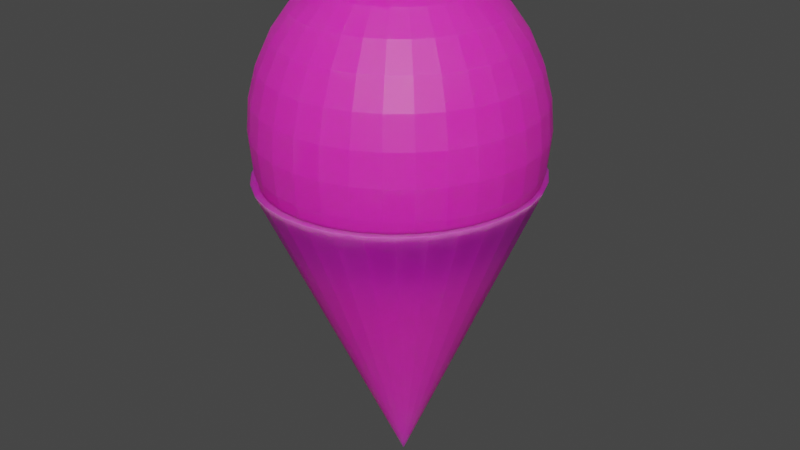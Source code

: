 # Source: GPS.blend  (saved by Blender 3.6.13; exported with 4.5.12 LTS)
import bpy
from mathutils import Matrix  # noqa: F401  (used for matrix-valued properties, if any)

bpy.ops.wm.read_factory_settings(use_empty=True)
scene = bpy.context.scene
scene.name = 'Scene'

# ---- collections
col_collection = bpy.data.collections.new('Collection'); scene.collection.children.link(col_collection)

# ---- images (referenced by path relative to the original .blend; pixels are not part of the script)
import os
ASSET_DIR = os.environ.get("B2B_ASSET_DIR", "")  # directory of the original .blend (textures are referenced by path, not embedded)
HERE = os.path.dirname(os.path.abspath(__file__))  # packed textures are extracted next to this script under _unpacked/

def load_image(name, relpath, width, height, colorspace="sRGB"):
    """Load a texture the original file referenced (path relative to the .blend, or extracted next to this script)."""
    p = next((c for c in (os.path.join(HERE, relpath), os.path.join(ASSET_DIR, relpath)) if relpath and os.path.exists(c)), "")
    if p:
        img = bpy.data.images.load(p, check_existing=True)
        img.name = name
    else:  # same state as the original file: an image datablock whose file is absent (Cycles renders it pink)
        img = bpy.data.images.new(name, width, height)
        img.source = "FILE"
        img.filepath = "//" + (relpath or name)
    img.colorspace_settings.name = colorspace
    return img
img_gps_png = load_image('GPS.png', 'GPS.png', 1024, 1024, 'sRGB')

# ---- materials (node trees are filled in below, after node groups)
mat_material_001 = bpy.data.materials.new('Material.001')
mat_material_001.use_transparent_shadow = False

# ---- material node trees
mat_material_001.use_nodes = True; mat_material_001.node_tree.nodes.clear()
_N = mat_material_001.node_tree.nodes; _L = mat_material_001.node_tree.links
n0 = _N.new('ShaderNodeOutputMaterial'); n0.name = 'Material Output'; n0.location = (300, 300)
n1 = _N.new('ShaderNodeBsdfPrincipled'); n1.name = 'Principled BSDF'; n1.location = (10, 300)
n1.distribution = 'GGX'
n1.subsurface_method = 'RANDOM_WALK_SKIN'
n1.inputs[3].default_value = 1.45
n1.inputs[8].default_value = 1.0
n1.inputs[10].default_value = 0.5
n1.inputs[27].default_value = (0.0, 0.0, 0.0, 1.0)
n1.inputs[28].default_value = 1.0
n2 = _N.new('ShaderNodeTexImage'); n2.name = 'Image Texture'; n2.location = (-335, 221)
n2.image = img_gps_png
n3 = _N.new('ShaderNodeMix'); n3.name = 'Mix'; n3.location = (-160, 180)
n3.data_type = 'RGBA'
n3.inputs[7].default_value = (0.8, 0.03471, 0.0, 1.0)
_L.new(n1.outputs[0], n0.inputs[0])
_L.new(n2.outputs[0], n3.inputs[6])
_L.new(n3.outputs[2], n1.inputs[0])
n0.is_active_output = True

# ---- world
world_world = bpy.data.worlds.new('World'); scene.world = world_world
world_world.use_nodes = True; world_world.node_tree.nodes.clear()
_N = world_world.node_tree.nodes; _L = world_world.node_tree.links
n0 = _N.new('ShaderNodeOutputWorld'); n0.name = 'World Output'; n0.location = (300, 300)
n1 = _N.new('ShaderNodeBackground'); n1.name = 'Background'; n1.location = (10, 300)
n1.inputs[0].default_value = (0.05088, 0.05088, 0.05088, 1.0)
_L.new(n1.outputs[0], n0.inputs[0])
n0.is_active_output = True
world_world.color = (0.05088, 0.05088, 0.05088)
world_world.use_sun_shadow = False
world_world.sun_shadow_jitter_overblur = 0.0

# ---- meshes
me_cone = bpy.data.meshes.new('Cone')
me_cone.from_pydata([(0.7794, 0.6248, -0.8627), (0.6426, 0.7652, -0.8671), (0.4811, 0.8762, -0.8719), (0.301, 0.9535, -0.8769), (0.1093, 0.9942, -0.8821), (-0.08665, 0.9967, -0.8871), (-0.2793, 0.9609, -0.8917), (-0.4613, 0.8882, -0.8959), (-0.6257, 0.7814, -0.8995), (-0.766, 0.6446, -0.9022), (-0.877, 0.483, -0.904), (-0.9543, 0.3029, -0.9049), (-0.9951, 0.1111, -0.9048), (-0.9976, -0.08492, -0.9036), (-0.9618, -0.2777, -0.9015), (-0.8892, -0.4597, -0.8986), (-0.7824, -0.6241, -0.8949), (-0.6457, -0.7645, -0.8905), (-0.4841, -0.8754, -0.8857), (-0.3041, -0.9528, -0.8807), (-0.1124, -0.9935, -0.8756), (0.08357, -0.996, -0.8706), (0.2763, -0.9602, -0.8659), (0.4583, -0.8875, -0.8617), (0.6226, -0.7807, -0.8582), (0.763, -0.6438, -0.8554), (0.8739, -0.4822, -0.8536), (0.9513, -0.3021, -0.8527), (0.992, -0.1104, -0.8528), (0.9945, 0.08566, -0.854), (0.9588, 0.2784, -0.8561), (0.8861, 0.4604, -0.859), (0.04934, -0.01184, -2.878), (1.299e-16, 0.5601, 0.2463), (1.299e-16, 0.836, -0.02958), (1.299e-16, 0.9853, -0.3901), (1.299e-16, 1.004, -0.5851), (1.299e-16, 0.9853, -0.7802), (1.299e-16, 0.836, -1.141), (0.03806, 0.1958, 0.3956), (0.07466, 0.3798, 0.3387), (0.1084, 0.5494, 0.2463), (0.1379, 0.698, 0.122), (0.1622, 0.82, -0.02958), (0.1802, 0.9106, -0.2025), (0.1913, 0.9664, -0.3901), (0.1951, 0.9853, -0.5851), (0.1913, 0.9664, -0.7802), (0.1802, 0.9106, -0.9678), (0.1622, 0.82, -1.141), (0.1379, 0.698, -1.292), (0.1084, 0.5494, -1.417), (0.07466, 0.3798, -1.509), (0.03806, 0.1958, -1.566), (0.07466, 0.1847, 0.3956), (0.1464, 0.358, 0.3387), (0.2126, 0.5178, 0.2463), (0.2706, 0.6578, 0.122), (0.3182, 0.7727, -0.02958), (0.3536, 0.858, -0.2025), (0.3753, 0.9106, -0.3901), (0.3827, 0.9284, -0.5851), (0.3753, 0.9106, -0.7802), (0.3536, 0.858, -0.9678), (0.3182, 0.7727, -1.141), (0.2706, 0.6578, -1.292), (0.2126, 0.5178, -1.417), (0.1464, 0.358, -1.509), (0.07466, 0.1847, -1.566), (0.1084, 0.1667, 0.3956), (0.2126, 0.3227, 0.3387), (0.3087, 0.4664, 0.2463), (0.3928, 0.5924, 0.122), (0.4619, 0.6958, -0.02958), (0.5133, 0.7727, -0.2025), (0.5449, 0.82, -0.3901), (0.5556, 0.836, -0.5851), (0.5449, 0.82, -0.7802), (0.5133, 0.7727, -0.9678), (0.4619, 0.6958, -1.141), (0.3928, 0.5924, -1.292), (0.3087, 0.4664, -1.417), (0.2126, 0.3227, -1.509), (0.1084, 0.1667, -1.566), (0.1379, 0.1424, 0.3956), (0.2706, 0.2751, 0.3387), (0.3928, 0.3973, 0.2463), (0.5, 0.5045, 0.122), (0.5879, 0.5924, -0.02958), (0.6533, 0.6578, -0.2025), (0.6935, 0.698, -0.3901), (0.7071, 0.7116, -0.5851), (0.6935, 0.698, -0.7802), (0.6533, 0.6578, -0.9678), (0.5879, 0.5924, -1.141), (0.5, 0.5045, -1.292), (0.3928, 0.3973, -1.417), (0.2706, 0.2751, -1.509), (0.1379, 0.1424, -1.566), (0.1622, 0.1129, 0.3956), (0.3182, 0.2171, 0.3387), (0.4619, 0.3132, 0.2463), (0.5879, 0.3973, 0.122), (0.6913, 0.4664, -0.02958), (0.7682, 0.5178, -0.2025), (0.8155, 0.5494, -0.3901), (0.8315, 0.5601, -0.5851), (0.8155, 0.5494, -0.7802), (0.7682, 0.5178, -0.9678), (0.6913, 0.4664, -1.141), (0.5879, 0.3973, -1.292), (0.4619, 0.3132, -1.417), (0.3182, 0.2171, -1.509), (0.1622, 0.1129, -1.566), (1.299e-16, 0.004495, 0.4149), (0.1802, 0.07915, 0.3956), (0.3536, 0.1509, 0.3387), (0.5133, 0.2171, 0.2463), (0.6533, 0.2751, 0.122), (0.7682, 0.3227, -0.02958), (0.8536, 0.358, -0.2025), (0.9061, 0.3798, -0.3901), (0.9239, 0.3872, -0.5851), (0.9061, 0.3798, -0.7802), (0.8536, 0.358, -0.9678), (0.7682, 0.3227, -1.141), (0.6533, 0.2751, -1.292), (0.5133, 0.2171, -1.417), (0.3536, 0.1509, -1.509), (0.1802, 0.07915, -1.566), (0.1913, 0.04256, 0.3956), (0.3753, 0.07915, 0.3387), (0.5449, 0.1129, 0.2463), (0.6935, 0.1424, 0.122), (0.8155, 0.1667, -0.02958), (0.9061, 0.1847, -0.2025), (0.9619, 0.1958, -0.3901), (0.9808, 0.1996, -0.5851), (0.9619, 0.1958, -0.7802), (0.9061, 0.1847, -0.9678), (0.8155, 0.1667, -1.141), (0.6935, 0.1424, -1.292), (0.5449, 0.1129, -1.417), (0.3753, 0.07915, -1.509), (0.1913, 0.04256, -1.566), (0.1951, 0.004495, 0.3956), (0.3827, 0.004495, 0.3387), (0.5556, 0.004495, 0.2463), (0.7071, 0.004495, 0.122), (0.8315, 0.004495, -0.02958), (0.9239, 0.004495, -0.2025), (0.9808, 0.004495, -0.3901), (1.0, 0.004495, -0.5851), (0.9808, 0.004495, -0.7802), (0.9239, 0.004495, -0.9678), (0.8315, 0.004495, -1.141), (0.7071, 0.004495, -1.292), (0.5556, 0.004495, -1.417), (0.3827, 0.004495, -1.509), (0.1951, 0.004495, -1.566), (0.1913, -0.03357, 0.3956), (0.3753, -0.07016, 0.3387), (0.5449, -0.1039, 0.2463), (0.6935, -0.1335, 0.122), (0.8155, -0.1577, -0.02958), (0.9061, -0.1757, -0.2025), (0.9619, -0.1868, -0.3901), (0.9808, -0.1906, -0.5851), (0.9619, -0.1868, -0.7802), (0.9061, -0.1757, -0.9678), (0.8155, -0.1577, -1.141), (0.6935, -0.1335, -1.292), (0.5449, -0.1039, -1.417), (0.3753, -0.07016, -1.509), (0.1913, -0.03357, -1.566), (0.1802, -0.07016, 0.3956), (0.3536, -0.142, 0.3387), (0.5133, -0.2081, 0.2463), (0.6533, -0.2661, 0.122), (0.7682, -0.3137, -0.02958), (0.8536, -0.3491, -0.2025), (0.9061, -0.3708, -0.3901), (0.9239, -0.3782, -0.5851), (0.9061, -0.3708, -0.7802), (0.8536, -0.3491, -0.9678), (0.7682, -0.3137, -1.141), (0.6533, -0.2661, -1.292), (0.5133, -0.2081, -1.417), (0.3536, -0.142, -1.509), (0.1802, -0.07016, -1.566), (0.1622, -0.1039, 0.3956), (0.3182, -0.2081, 0.3387), (0.4619, -0.3042, 0.2463), (0.5879, -0.3884, 0.122), (0.6913, -0.4574, -0.02958), (0.7682, -0.5088, -0.2025), (0.8155, -0.5404, -0.3901), (0.8315, -0.5511, -0.5851), (0.8155, -0.5404, -0.7802), (0.7682, -0.5088, -0.9678), (0.6913, -0.4574, -1.141), (0.5879, -0.3884, -1.292), (0.4619, -0.3042, -1.417), (0.3182, -0.2081, -1.509), (0.1622, -0.1039, -1.566), (0.1379, -0.1335, 0.3956), (0.2706, -0.2661, 0.3387), (0.3928, -0.3884, 0.2463), (0.5, -0.4955, 0.122), (0.5879, -0.5834, -0.02958), (0.6533, -0.6488, -0.2025), (0.6935, -0.689, -0.3901), (0.7071, -0.7026, -0.5851), (0.6935, -0.689, -0.7802), (0.6533, -0.6488, -0.9678), (0.5879, -0.5834, -1.141), (0.5, -0.4955, -1.292), (0.3928, -0.3884, -1.417), (0.2706, -0.2661, -1.509), (0.1379, -0.1335, -1.566), (0.1084, -0.1577, 0.3956), (0.2126, -0.3137, 0.3387), (0.3087, -0.4574, 0.2463), (0.3928, -0.5834, 0.122), (0.4619, -0.6868, -0.02958), (0.5133, -0.7637, -0.2025), (0.5449, -0.811, -0.3901), (0.5556, -0.827, -0.5851), (0.5449, -0.811, -0.7802), (0.5133, -0.7637, -0.9678), (0.4619, -0.6868, -1.141), (0.3928, -0.5834, -1.292), (0.3087, -0.4574, -1.417), (0.2126, -0.3137, -1.509), (0.1084, -0.1577, -1.566), (0.07466, -0.1757, 0.3956), (0.1464, -0.3491, 0.3387), (0.2126, -0.5088, 0.2463), (0.2706, -0.6488, 0.122), (0.3182, -0.7637, -0.02958), (0.3536, -0.8491, -0.2025), (0.3753, -0.9016, -0.3901), (0.3827, -0.9194, -0.5851), (0.3753, -0.9016, -0.7802), (0.3536, -0.8491, -0.9678), (0.3182, -0.7637, -1.141), (0.2706, -0.6488, -1.292), (0.2126, -0.5088, -1.417), (0.1464, -0.3491, -1.509), (0.07466, -0.1757, -1.566), (0.03806, -0.1868, 0.3956), (0.07466, -0.3708, 0.3387), (0.1084, -0.5404, 0.2463), (0.1379, -0.689, 0.122), (0.1622, -0.811, -0.02958), (0.1802, -0.9016, -0.2025), (0.1913, -0.9574, -0.3901), (0.1951, -0.9763, -0.5851), (0.1913, -0.9574, -0.7802), (0.1802, -0.9016, -0.9678), (0.1622, -0.811, -1.141), (0.1379, -0.689, -1.292), (0.1084, -0.5404, -1.417), (0.07466, -0.3708, -1.509), (0.03806, -0.1868, -1.566), (-7.451e-09, -0.1906, 0.3956), (-5.215e-08, -0.3782, 0.3387), (-9.686e-08, -0.5511, 0.2463), (-1.49e-08, -0.7026, 0.122), (-1.043e-07, -0.827, -0.02958), (2.98e-08, -0.9194, -0.2025), (-1.341e-07, -0.9763, -0.3901), (-3.278e-07, -0.9955, -0.5851), (-1.341e-07, -0.9763, -0.7802), (2.98e-08, -0.9194, -0.9678), (-1.043e-07, -0.827, -1.141), (-1.49e-08, -0.7026, -1.292), (-9.686e-08, -0.5511, -1.417), (-5.215e-08, -0.3782, -1.509), (-7.451e-09, -0.1906, -1.566), (-0.03806, -0.1868, 0.3956), (-0.07466, -0.3708, 0.3387), (-0.1084, -0.5404, 0.2463), (-0.1379, -0.689, 0.122), (-0.1622, -0.811, -0.02958), (-0.1802, -0.9016, -0.2025), (-0.1913, -0.9574, -0.3901), (-0.1951, -0.9763, -0.5851), (-0.1913, -0.9574, -0.7802), (-0.1802, -0.9016, -0.9678), (-0.1622, -0.811, -1.141), (-0.1379, -0.689, -1.292), (-0.1084, -0.5404, -1.417), (-0.07466, -0.3708, -1.509), (-0.03806, -0.1868, -1.566), (-0.07466, -0.1757, 0.3956), (-0.1464, -0.3491, 0.3387), (-0.2126, -0.5088, 0.2463), (-0.2706, -0.6488, 0.122), (-0.3182, -0.7637, -0.02958), (-0.3536, -0.8491, -0.2025), (-0.3753, -0.9016, -0.3901), (-0.3827, -0.9194, -0.5851), (-0.3753, -0.9016, -0.7802), (-0.3536, -0.8491, -0.9678), (-0.3182, -0.7637, -1.141), (-0.2706, -0.6488, -1.292), (-0.2126, -0.5088, -1.417), (-0.1464, -0.3491, -1.509), (-0.07466, -0.1757, -1.566), (-0.1084, -0.1577, 0.3956), (-0.2126, -0.3137, 0.3387), (-0.3087, -0.4574, 0.2463), (-0.3928, -0.5834, 0.122), (-0.4619, -0.6868, -0.02958), (-0.5133, -0.7637, -0.2025), (-0.5449, -0.811, -0.3901), (-0.5556, -0.827, -0.5851), (-0.5449, -0.811, -0.7802), (-0.5133, -0.7637, -0.9678), (-0.4619, -0.6868, -1.141), (-0.3928, -0.5834, -1.292), (-0.3087, -0.4574, -1.417), (-0.2126, -0.3137, -1.509), (-0.1084, -0.1577, -1.566), (-0.1379, -0.1335, 0.3956), (-0.2706, -0.2661, 0.3387), (-0.3928, -0.3884, 0.2463), (-0.5, -0.4955, 0.122), (-0.5879, -0.5834, -0.02958), (-0.6533, -0.6488, -0.2025), (-0.6935, -0.689, -0.3901), (-0.7071, -0.7026, -0.5851), (-0.6935, -0.689, -0.7802), (-0.6533, -0.6488, -0.9678), (-0.5879, -0.5834, -1.141), (-0.5, -0.4955, -1.292), (-0.3928, -0.3884, -1.417), (-0.2706, -0.2661, -1.509), (-0.1379, -0.1335, -1.566), (1.299e-16, 0.004495, -1.585), (-0.1622, -0.1039, 0.3956), (-0.3182, -0.2081, 0.3387), (-0.4619, -0.3042, 0.2463), (-0.5879, -0.3884, 0.122), (-0.6913, -0.4574, -0.02958), (-0.7682, -0.5088, -0.2025), (-0.8155, -0.5404, -0.3901), (-0.8315, -0.5511, -0.5851), (-0.8155, -0.5404, -0.7802), (-0.7682, -0.5088, -0.9678), (-0.6913, -0.4574, -1.141), (-0.5879, -0.3884, -1.292), (-0.4619, -0.3042, -1.417), (-0.3182, -0.2081, -1.509), (-0.1622, -0.1039, -1.566), (-0.1802, -0.07016, 0.3956), (-0.3536, -0.142, 0.3387), (-0.5133, -0.2081, 0.2463), (-0.6533, -0.2661, 0.122), (-0.7682, -0.3137, -0.02958), (-0.8536, -0.3491, -0.2025), (-0.9061, -0.3708, -0.3901), (-0.9239, -0.3782, -0.5851), (-0.9061, -0.3708, -0.7802), (-0.8536, -0.3491, -0.9678), (-0.7682, -0.3137, -1.141), (-0.6533, -0.2661, -1.292), (-0.5133, -0.2081, -1.417), (-0.3536, -0.142, -1.509), (-0.1802, -0.07016, -1.566), (-0.1913, -0.03357, 0.3956), (-0.3753, -0.07016, 0.3387), (-0.5449, -0.1039, 0.2463), (-0.6935, -0.1335, 0.122), (-0.8155, -0.1577, -0.02958), (-0.9061, -0.1757, -0.2025), (-0.9619, -0.1868, -0.3901), (-0.9808, -0.1906, -0.5851), (-0.9619, -0.1868, -0.7802), (-0.9061, -0.1757, -0.9678), (-0.8155, -0.1577, -1.141), (-0.6935, -0.1335, -1.292), (-0.5449, -0.1039, -1.417), (-0.3753, -0.07016, -1.509), (-0.1913, -0.03357, -1.566), (-0.1951, 0.004495, 0.3956), (-0.3827, 0.004495, 0.3387), (-0.5556, 0.004495, 0.2463), (-0.7071, 0.004495, 0.122), (-0.8315, 0.004495, -0.02958), (-0.9239, 0.004495, -0.2025), (-0.9808, 0.004495, -0.3901), (-1.0, 0.004496, -0.5851), (-0.9808, 0.004495, -0.7802), (-0.9239, 0.004495, -0.9678), (-0.8315, 0.004495, -1.141), (-0.7071, 0.004495, -1.292), (-0.5556, 0.004495, -1.417), (-0.3827, 0.004495, -1.509), (-0.1951, 0.004495, -1.566), (-0.1913, 0.04256, 0.3956), (-0.3753, 0.07915, 0.3387), (-0.5449, 0.1129, 0.2463), (-0.6935, 0.1424, 0.122), (-0.8155, 0.1667, -0.02958), (-0.9061, 0.1847, -0.2025), (-0.9619, 0.1958, -0.3901), (-0.9808, 0.1996, -0.5851), (-0.9619, 0.1958, -0.7802), (-0.9061, 0.1847, -0.9678), (-0.8155, 0.1667, -1.141), (-0.6935, 0.1424, -1.292), (-0.5449, 0.1129, -1.417), (-0.3753, 0.07915, -1.509), (-0.1913, 0.04256, -1.566), (-0.1802, 0.07915, 0.3956), (-0.3536, 0.1509, 0.3387), (-0.5133, 0.2171, 0.2463), (-0.6533, 0.2751, 0.122), (-0.7682, 0.3227, -0.02958), (-0.8536, 0.358, -0.2025), (-0.9061, 0.3798, -0.3901), (-0.9239, 0.3872, -0.5851), (-0.9061, 0.3798, -0.7802), (-0.8536, 0.358, -0.9678), (-0.7682, 0.3227, -1.141), (-0.6533, 0.2751, -1.292), (-0.5133, 0.2171, -1.417), (-0.3536, 0.1509, -1.509), (-0.1802, 0.07915, -1.566), (-0.1622, 0.1129, 0.3956), (-0.3182, 0.2171, 0.3387), (-0.4619, 0.3132, 0.2463), (-0.5879, 0.3973, 0.122), (-0.6913, 0.4664, -0.02958), (-0.7682, 0.5178, -0.2025), (-0.8155, 0.5494, -0.3901), (-0.8315, 0.5601, -0.5851), (-0.8155, 0.5494, -0.7802), (-0.7682, 0.5178, -0.9678), (-0.6913, 0.4664, -1.141), (-0.5879, 0.3973, -1.292), (-0.4619, 0.3132, -1.417), (-0.3182, 0.2171, -1.509), (-0.1622, 0.1129, -1.566), (-0.1379, 0.1424, 0.3956), (-0.2706, 0.2751, 0.3387), (-0.3928, 0.3973, 0.2463), (-0.5, 0.5045, 0.122), (-0.5879, 0.5924, -0.02958), (-0.6533, 0.6578, -0.2025), (-0.6935, 0.698, -0.3901), (-0.7071, 0.7116, -0.5851), (-0.6935, 0.698, -0.7802), (-0.6533, 0.6578, -0.9678), (-0.5879, 0.5924, -1.141), (-0.5, 0.5045, -1.292), (-0.3928, 0.3973, -1.417), (-0.2706, 0.2751, -1.509), (-0.1379, 0.1424, -1.566), (-0.1084, 0.1667, 0.3956), (-0.2126, 0.3227, 0.3387), (-0.3087, 0.4664, 0.2463), (-0.3928, 0.5924, 0.122), (-0.4619, 0.6958, -0.02958), (-0.5133, 0.7727, -0.2025), (-0.5449, 0.82, -0.3901), (-0.5556, 0.836, -0.5851), (-0.5449, 0.82, -0.7802), (-0.5133, 0.7727, -0.9678), (-0.4619, 0.6958, -1.141), (-0.3928, 0.5924, -1.292), (-0.3087, 0.4664, -1.417), (-0.2126, 0.3227, -1.509), (-0.1084, 0.1667, -1.566), (-0.07466, 0.1847, 0.3956), (-0.1464, 0.358, 0.3387), (-0.2126, 0.5178, 0.2463), (-0.2706, 0.6578, 0.122), (-0.3182, 0.7727, -0.02958), (-0.3536, 0.858, -0.2025), (-0.3753, 0.9106, -0.3901), (-0.3827, 0.9284, -0.5851), (-0.3753, 0.9106, -0.7802), (-0.3536, 0.858, -0.9678), (-0.3182, 0.7727, -1.141), (-0.2706, 0.6578, -1.292), (-0.2126, 0.5178, -1.417), (-0.1464, 0.358, -1.509), (-0.07466, 0.1847, -1.566), (-0.03806, 0.1958, 0.3956), (-0.07466, 0.3798, 0.3387), (-0.1084, 0.5494, 0.2463), (-0.1379, 0.698, 0.122), (-0.1622, 0.82, -0.02958), (-0.1802, 0.9106, -0.2025), (-0.1913, 0.9664, -0.3901), (-0.1951, 0.9853, -0.5851), (-0.1913, 0.9664, -0.7802), (-0.1802, 0.9106, -0.9678), (-0.1622, 0.82, -1.141), (-0.1379, 0.698, -1.292), (-0.1084, 0.5494, -1.417), (-0.07466, 0.3798, -1.509), (-0.03806, 0.1958, -1.566), (1.49e-08, 0.1996, 0.3956), (6.706e-08, 0.3872, 0.3387), (8.941e-08, 0.7116, 0.122), (5.96e-08, 0.9284, -0.2025), (5.96e-08, 0.9284, -0.9678), (8.941e-08, 0.7116, -1.292), (2.161e-07, 0.5601, -1.417), (6.706e-08, 0.3872, -1.509), (1.49e-08, 0.1996, -1.566)], [], [(0, 32, 1), (1, 32, 2), (2, 32, 3), (3, 32, 4), (4, 32, 5), (5, 32, 6), (6, 32, 7), (7, 32, 8), (8, 32, 9), (9, 32, 10), (10, 32, 11), (11, 32, 12), (12, 32, 13), (13, 32, 14), (14, 32, 15), (15, 32, 16), (16, 32, 17), (17, 32, 18), (18, 32, 19), (19, 32, 20), (20, 32, 21), (21, 32, 22), (22, 32, 23), (23, 32, 24), (24, 32, 25), (25, 32, 26), (26, 32, 27), (27, 32, 28), (28, 32, 29), (29, 32, 30), (0, 1, 2, 3, 4, 5, 6, 7, 8, 9, 10, 11, 12, 13, 14, 15, 16, 17, 18, 19, 20, 21, 22, 23, 24, 25, 26, 27, 28, 29, 30, 31), (30, 32, 31), (31, 32, 0), (510, 37, 47, 48), (33, 507, 40, 41), (38, 510, 48, 49), (508, 33, 41, 42), (511, 38, 49, 50), (34, 508, 42, 43), (512, 511, 50, 51), (509, 34, 43, 44), (513, 512, 51, 52), (35, 509, 44, 45), (514, 513, 52, 53), (36, 35, 45, 46), (506, 114, 39), (340, 514, 53), (37, 36, 46, 47), (507, 506, 39, 40), (47, 46, 61, 62), (40, 39, 54, 55), (48, 47, 62, 63), (41, 40, 55, 56), (49, 48, 63, 64), (42, 41, 56, 57), (50, 49, 64, 65), (43, 42, 57, 58), (51, 50, 65, 66), (44, 43, 58, 59), (52, 51, 66, 67), (45, 44, 59, 60), (53, 52, 67, 68), (46, 45, 60, 61), (39, 114, 54), (340, 53, 68), (66, 65, 80, 81), (59, 58, 73, 74), (67, 66, 81, 82), (60, 59, 74, 75), (68, 67, 82, 83), (61, 60, 75, 76), (54, 114, 69), (340, 68, 83), (62, 61, 76, 77), (55, 54, 69, 70), (63, 62, 77, 78), (56, 55, 70, 71), (64, 63, 78, 79), (57, 56, 71, 72), (65, 64, 79, 80), (58, 57, 72, 73), (70, 69, 84, 85), (78, 77, 92, 93), (71, 70, 85, 86), (79, 78, 93, 94), (72, 71, 86, 87), (80, 79, 94, 95), (73, 72, 87, 88), (81, 80, 95, 96), (74, 73, 88, 89), (82, 81, 96, 97), (75, 74, 89, 90), (83, 82, 97, 98), (76, 75, 90, 91), (69, 114, 84), (340, 83, 98), (77, 76, 91, 92), (89, 88, 103, 104), (97, 96, 111, 112), (90, 89, 104, 105), (98, 97, 112, 113), (91, 90, 105, 106), (84, 114, 99), (340, 98, 113), (92, 91, 106, 107), (85, 84, 99, 100), (93, 92, 107, 108), (86, 85, 100, 101), (94, 93, 108, 109), (87, 86, 101, 102), (95, 94, 109, 110), (88, 87, 102, 103), (96, 95, 110, 111), (108, 107, 123, 124), (101, 100, 116, 117), (109, 108, 124, 125), (102, 101, 117, 118), (110, 109, 125, 126), (103, 102, 118, 119), (111, 110, 126, 127), (104, 103, 119, 120), (112, 111, 127, 128), (105, 104, 120, 121), (113, 112, 128, 129), (106, 105, 121, 122), (99, 114, 115), (340, 113, 129), (107, 106, 122, 123), (100, 99, 115, 116), (128, 127, 142, 143), (121, 120, 135, 136), (129, 128, 143, 144), (122, 121, 136, 137), (115, 114, 130), (340, 129, 144), (123, 122, 137, 138), (116, 115, 130, 131), (124, 123, 138, 139), (117, 116, 131, 132), (125, 124, 139, 140), (118, 117, 132, 133), (126, 125, 140, 141), (119, 118, 133, 134), (127, 126, 141, 142), (120, 119, 134, 135), (140, 139, 154, 155), (133, 132, 147, 148), (141, 140, 155, 156), (134, 133, 148, 149), (142, 141, 156, 157), (135, 134, 149, 150), (143, 142, 157, 158), (136, 135, 150, 151), (144, 143, 158, 159), (137, 136, 151, 152), (130, 114, 145), (340, 144, 159), (138, 137, 152, 153), (131, 130, 145, 146), (139, 138, 153, 154), (132, 131, 146, 147), (159, 158, 173, 174), (152, 151, 166, 167), (145, 114, 160), (340, 159, 174), (153, 152, 167, 168), (146, 145, 160, 161), (154, 153, 168, 169), (147, 146, 161, 162), (155, 154, 169, 170), (148, 147, 162, 163), (156, 155, 170, 171), (149, 148, 163, 164), (157, 156, 171, 172), (150, 149, 164, 165), (158, 157, 172, 173), (151, 150, 165, 166), (163, 162, 177, 178), (171, 170, 185, 186), (164, 163, 178, 179), (172, 171, 186, 187), (165, 164, 179, 180), (173, 172, 187, 188), (166, 165, 180, 181), (174, 173, 188, 189), (167, 166, 181, 182), (160, 114, 175), (340, 174, 189), (168, 167, 182, 183), (161, 160, 175, 176), (169, 168, 183, 184), (162, 161, 176, 177), (170, 169, 184, 185), (182, 181, 196, 197), (175, 114, 190), (340, 189, 204), (183, 182, 197, 198), (176, 175, 190, 191), (184, 183, 198, 199), (177, 176, 191, 192), (185, 184, 199, 200), (178, 177, 192, 193), (186, 185, 200, 201), (179, 178, 193, 194), (187, 186, 201, 202), (180, 179, 194, 195), (188, 187, 202, 203), (181, 180, 195, 196), (189, 188, 203, 204), (201, 200, 215, 216), (194, 193, 208, 209), (202, 201, 216, 217), (195, 194, 209, 210), (203, 202, 217, 218), (196, 195, 210, 211), (204, 203, 218, 219), (197, 196, 211, 212), (190, 114, 205), (340, 204, 219), (198, 197, 212, 213), (191, 190, 205, 206), (199, 198, 213, 214), (192, 191, 206, 207), (200, 199, 214, 215), (193, 192, 207, 208), (205, 114, 220), (340, 219, 234), (213, 212, 227, 228), (206, 205, 220, 221), (214, 213, 228, 229), (207, 206, 221, 222), (215, 214, 229, 230), (208, 207, 222, 223), (216, 215, 230, 231), (209, 208, 223, 224), (217, 216, 231, 232), (210, 209, 224, 225), (218, 217, 232, 233), (211, 210, 225, 226), (219, 218, 233, 234), (212, 211, 226, 227), (224, 223, 238, 239), (232, 231, 246, 247), (225, 224, 239, 240), (233, 232, 247, 248), (226, 225, 240, 241), (234, 233, 248, 249), (227, 226, 241, 242), (220, 114, 235), (340, 234, 249), (228, 227, 242, 243), (221, 220, 235, 236), (229, 228, 243, 244), (222, 221, 236, 237), (230, 229, 244, 245), (223, 222, 237, 238), (231, 230, 245, 246), (243, 242, 257, 258), (236, 235, 250, 251), (244, 243, 258, 259), (237, 236, 251, 252), (245, 244, 259, 260), (238, 237, 252, 253), (246, 245, 260, 261), (239, 238, 253, 254), (247, 246, 261, 262), (240, 239, 254, 255), (248, 247, 262, 263), (241, 240, 255, 256), (249, 248, 263, 264), (242, 241, 256, 257), (235, 114, 250), (340, 249, 264), (262, 261, 276, 277), (255, 254, 269, 270), (263, 262, 277, 278), (256, 255, 270, 271), (264, 263, 278, 279), (257, 256, 271, 272), (250, 114, 265), (340, 264, 279), (258, 257, 272, 273), (251, 250, 265, 266), (259, 258, 273, 274), (252, 251, 266, 267), (260, 259, 274, 275), (253, 252, 267, 268), (261, 260, 275, 276), (254, 253, 268, 269), (274, 273, 288, 289), (267, 266, 281, 282), (275, 274, 289, 290), (268, 267, 282, 283), (276, 275, 290, 291), (269, 268, 283, 284), (277, 276, 291, 292), (270, 269, 284, 285), (278, 277, 292, 293), (271, 270, 285, 286), (279, 278, 293, 294), (272, 271, 286, 287), (265, 114, 280), (340, 279, 294), (273, 272, 287, 288), (266, 265, 280, 281), (293, 292, 307, 308), (286, 285, 300, 301), (294, 293, 308, 309), (287, 286, 301, 302), (280, 114, 295), (340, 294, 309), (288, 287, 302, 303), (281, 280, 295, 296), (289, 288, 303, 304), (282, 281, 296, 297), (290, 289, 304, 305), (283, 282, 297, 298), (291, 290, 305, 306), (284, 283, 298, 299), (292, 291, 306, 307), (285, 284, 299, 300), (297, 296, 311, 312), (305, 304, 319, 320), (298, 297, 312, 313), (306, 305, 320, 321), (299, 298, 313, 314), (307, 306, 321, 322), (300, 299, 314, 315), (308, 307, 322, 323), (301, 300, 315, 316), (309, 308, 323, 324), (302, 301, 316, 317), (295, 114, 310), (340, 309, 324), (303, 302, 317, 318), (296, 295, 310, 311), (304, 303, 318, 319), (316, 315, 330, 331), (324, 323, 338, 339), (317, 316, 331, 332), (310, 114, 325), (340, 324, 339), (318, 317, 332, 333), (311, 310, 325, 326), (319, 318, 333, 334), (312, 311, 326, 327), (320, 319, 334, 335), (313, 312, 327, 328), (321, 320, 335, 336), (314, 313, 328, 329), (322, 321, 336, 337), (315, 314, 329, 330), (323, 322, 337, 338), (335, 334, 350, 351), (328, 327, 343, 344), (336, 335, 351, 352), (329, 328, 344, 345), (337, 336, 352, 353), (330, 329, 345, 346), (338, 337, 353, 354), (331, 330, 346, 347), (339, 338, 354, 355), (332, 331, 347, 348), (325, 114, 341), (340, 339, 355), (333, 332, 348, 349), (326, 325, 341, 342), (334, 333, 349, 350), (327, 326, 342, 343), (355, 354, 369, 370), (348, 347, 362, 363), (341, 114, 356), (340, 355, 370), (349, 348, 363, 364), (342, 341, 356, 357), (350, 349, 364, 365), (343, 342, 357, 358), (351, 350, 365, 366), (344, 343, 358, 359), (352, 351, 366, 367), (345, 344, 359, 360), (353, 352, 367, 368), (346, 345, 360, 361), (354, 353, 368, 369), (347, 346, 361, 362), (359, 358, 373, 374), (367, 366, 381, 382), (360, 359, 374, 375), (368, 367, 382, 383), (361, 360, 375, 376), (369, 368, 383, 384), (362, 361, 376, 377), (370, 369, 384, 385), (363, 362, 377, 378), (356, 114, 371), (340, 370, 385), (364, 363, 378, 379), (357, 356, 371, 372), (365, 364, 379, 380), (358, 357, 372, 373), (366, 365, 380, 381), (378, 377, 392, 393), (371, 114, 386), (340, 385, 400), (379, 378, 393, 394), (372, 371, 386, 387), (380, 379, 394, 395), (373, 372, 387, 388), (381, 380, 395, 396), (374, 373, 388, 389), (382, 381, 396, 397), (375, 374, 389, 390), (383, 382, 397, 398), (376, 375, 390, 391), (384, 383, 398, 399), (377, 376, 391, 392), (385, 384, 399, 400), (397, 396, 411, 412), (390, 389, 404, 405), (398, 397, 412, 413), (391, 390, 405, 406), (399, 398, 413, 414), (392, 391, 406, 407), (400, 399, 414, 415), (393, 392, 407, 408), (386, 114, 401), (340, 400, 415), (394, 393, 408, 409), (387, 386, 401, 402), (395, 394, 409, 410), (388, 387, 402, 403), (396, 395, 410, 411), (389, 388, 403, 404), (340, 415, 430), (409, 408, 423, 424), (402, 401, 416, 417), (410, 409, 424, 425), (403, 402, 417, 418), (411, 410, 425, 426), (404, 403, 418, 419), (412, 411, 426, 427), (405, 404, 419, 420), (413, 412, 427, 428), (406, 405, 420, 421), (414, 413, 428, 429), (407, 406, 421, 422), (415, 414, 429, 430), (408, 407, 422, 423), (401, 114, 416), (428, 427, 442, 443), (421, 420, 435, 436), (429, 428, 443, 444), (422, 421, 436, 437), (430, 429, 444, 445), (423, 422, 437, 438), (416, 114, 431), (340, 430, 445), (424, 423, 438, 439), (417, 416, 431, 432), (425, 424, 439, 440), (418, 417, 432, 433), (426, 425, 440, 441), (419, 418, 433, 434), (427, 426, 441, 442), (420, 419, 434, 435), (432, 431, 446, 447), (440, 439, 454, 455), (433, 432, 447, 448), (441, 440, 455, 456), (434, 433, 448, 449), (442, 441, 456, 457), (435, 434, 449, 450), (443, 442, 457, 458), (436, 435, 450, 451), (444, 443, 458, 459), (437, 436, 451, 452), (445, 444, 459, 460), (438, 437, 452, 453), (431, 114, 446), (340, 445, 460), (439, 438, 453, 454), (451, 450, 465, 466), (459, 458, 473, 474), (452, 451, 466, 467), (460, 459, 474, 475), (453, 452, 467, 468), (446, 114, 461), (340, 460, 475), (454, 453, 468, 469), (447, 446, 461, 462), (455, 454, 469, 470), (448, 447, 462, 463), (456, 455, 470, 471), (449, 448, 463, 464), (457, 456, 471, 472), (450, 449, 464, 465), (458, 457, 472, 473), (470, 469, 484, 485), (463, 462, 477, 478), (471, 470, 485, 486), (464, 463, 478, 479), (472, 471, 486, 487), (465, 464, 479, 480), (473, 472, 487, 488), (466, 465, 480, 481), (474, 473, 488, 489), (467, 466, 481, 482), (475, 474, 489, 490), (468, 467, 482, 483), (461, 114, 476), (340, 475, 490), (469, 468, 483, 484), (462, 461, 476, 477), (489, 488, 503, 504), (482, 481, 496, 497), (490, 489, 504, 505), (483, 482, 497, 498), (476, 114, 491), (340, 490, 505), (484, 483, 498, 499), (477, 476, 491, 492), (485, 484, 499, 500), (478, 477, 492, 493), (486, 485, 500, 501), (479, 478, 493, 494), (487, 486, 501, 502), (480, 479, 494, 495), (488, 487, 502, 503), (481, 480, 495, 496), (493, 492, 507, 33), (501, 500, 510, 38), (494, 493, 33, 508), (502, 501, 38, 511), (495, 494, 508, 34), (503, 502, 511, 512), (496, 495, 34, 509), (504, 503, 512, 513), (497, 496, 509, 35), (505, 504, 513, 514), (498, 497, 35, 36), (491, 114, 506), (340, 505, 514), (499, 498, 36, 37), (492, 491, 506, 507), (500, 499, 37, 510)])
_uv = me_cone.uv_layers.new(name='UVMap')
_uv.uv.foreach_set('vector', [0.1719, 0.004358, 0.1932, 0.3182, 0.1477, 0.01041, 0.1477, 0.01041, 0.1932, 0.3182, 0.1218, 0.01792, 0.1218, 0.01792, 0.1932, 0.3182, 0.09503, 0.02661, 0.09503, 0.02661, 0.1932, 0.3182, 0.06848, 0.03613, 0.06848, 0.03613, 0.1932, 0.3182, 0.04315, 0.04613, 0.04315, 0.04613, 0.1932, 0.3182, 0.02003, 0.05621, 0.02003, 0.05621, 0.1932, 0.3182, 9.421e-09, 0.066, 0.5802, 0.06544, 0.3867, 0.3164, 0.5604, 0.05625, 0.5604, 0.05625, 0.3867, 0.3164, 0.5374, 0.04664, 0.5374, 0.04664, 0.3867, 0.3164, 0.5122, 0.03696, 0.5122, 0.03696, 0.3867, 0.3164, 0.4857, 0.0276, 0.4857, 0.0276, 0.3867, 0.3164, 0.4589, 0.01891, 0.4589, 0.01891, 0.3867, 0.3164, 0.4328, 0.01122, 0.4328, 0.01122, 0.3867, 0.3164, 0.4084, 0.004837, 0.4084, 0.004837, 0.3867, 0.3164, 0.3867, 1.38e-08, 0.3867, 0.06531, 0.1932, 0.3177, 0.367, 0.05577, 0.367, 0.05577, 0.1932, 0.3177, 0.3441, 0.04589, 0.3441, 0.04589, 0.1932, 0.3177, 0.3189, 0.03606, 0.3189, 0.03606, 0.1932, 0.3177, 0.2924, 0.02666, 0.2924, 0.02666, 0.1932, 0.3177, 0.2656, 0.01804, 0.2656, 0.01804, 0.1932, 0.3177, 0.2394, 0.01055, 0.2394, 0.01055, 0.1932, 0.3177, 0.215, 0.004453, 0.215, 0.004453, 0.1932, 0.3177, 0.1932, 1.334e-08, 0.6848, 0.3179, 0.581, 0.6029, 0.6631, 0.3185, 0.6631, 0.3185, 0.581, 0.6029, 0.6383, 0.319, 0.6383, 0.319, 0.581, 0.6029, 0.6113, 0.3192, 0.6113, 0.3192, 0.581, 0.6029, 0.5832, 0.3193, 0.5832, 0.3193, 0.581, 0.6029, 0.555, 0.3191, 0.555, 0.3191, 0.581, 0.6029, 0.5278, 0.3188, 0.5278, 0.3188, 0.581, 0.6029, 0.5027, 0.3183, 0.4285, 0.573, 0.405, 0.5888, 0.3788, 0.5996, 0.3511, 0.6051, 0.3228, 0.6051, 0.295, 0.5996, 0.2689, 0.5888, 0.2453, 0.573, 0.2253, 0.553, 0.2096, 0.5295, 0.1988, 0.5033, 0.1932, 0.4756, 0.1932, 0.4473, 0.1988, 0.4195, 0.2096, 0.3933, 0.2253, 0.3698, 0.2453, 0.3498, 0.2689, 0.3341, 0.295, 0.3232, 0.3228, 0.3177, 0.3511, 0.3177, 0.3788, 0.3232, 0.405, 0.3341, 0.4285, 0.3498, 0.4485, 0.3698, 0.4642, 0.3933, 0.475, 0.4195, 0.4806, 0.4473, 0.4806, 0.4756, 0.475, 0.5033, 0.4642, 0.5295, 0.4485, 0.553, 0.5027, 0.3183, 0.581, 0.6029, 0.4806, 0.3177, 0.1932, -9.01e-09, 0.1932, 0.3182, 0.1719, 0.004358, 0.8495, 0.1515, 0.8471, 0.1236, 0.8743, 0.1227, 0.8752, 0.1507, 0.6718, 0.1917, 0.679, 0.1678, 0.6897, 0.1699, 0.6872, 0.1947, 0.8534, 0.1782, 0.8495, 0.1515, 0.8752, 0.1507, 0.8765, 0.1774, 0.6654, 0.2126, 0.6718, 0.1917, 0.6872, 0.1947, 0.6851, 0.2165, 0.8587, 0.2024, 0.8534, 0.1782, 0.8765, 0.1774, 0.8783, 0.2018, 0.8534, 0.01961, 0.8587, 0.0006208, 0.8783, 1.06e-05, 0.8765, 0.01889, 0.7114, 0.7335, 0.6904, 0.7392, 0.6865, 0.7196, 0.7083, 0.7181, 0.8495, 0.04232, 0.8534, 0.01961, 0.8765, 0.01889, 0.8752, 0.04152, 0.7353, 0.7267, 0.7114, 0.7335, 0.7083, 0.7181, 0.7332, 0.7161, 0.8471, 0.06788, 0.8495, 0.04232, 0.8752, 0.04152, 0.8743, 0.06703, 0.7612, 0.7192, 0.7353, 0.7267, 0.7332, 0.7161, 0.7601, 0.7138, 0.8463, 0.09531, 0.8471, 0.06788, 0.8743, 0.06703, 0.874, 0.09445, 0.6869, 0.1419, 0.6951, 0.1149, 0.6923, 0.1429, 0.7881, 0.7111, 0.7612, 0.7192, 0.7601, 0.7138, 0.8471, 0.1236, 0.8463, 0.09531, 0.874, 0.09445, 0.8743, 0.1227, 0.679, 0.1678, 0.6869, 0.1419, 0.6923, 0.1429, 0.6897, 0.1699, 0.8743, 0.1227, 0.874, 0.09445, 0.9023, 0.09443, 0.9021, 0.1227, 0.6897, 0.1699, 0.6923, 0.1429, 0.6978, 0.1429, 0.7005, 0.1699, 0.8752, 0.1507, 0.8743, 0.1227, 0.9021, 0.1227, 0.9013, 0.1507, 0.6872, 0.1947, 0.6897, 0.1699, 0.7005, 0.1699, 0.7029, 0.1947, 0.8765, 0.1774, 0.8752, 0.1507, 0.9013, 0.1507, 0.9, 0.1774, 0.6851, 0.2165, 0.6872, 0.1947, 0.7029, 0.1947, 0.7051, 0.2165, 0.8783, 0.2018, 0.8765, 0.1774, 0.9, 0.1774, 0.8983, 0.2018, 0.8765, 0.01889, 0.8783, 1.06e-05, 0.8983, 4.304e-09, 0.9, 0.01888, 0.7083, 0.7181, 0.6865, 0.7196, 0.6865, 0.6996, 0.7083, 0.7024, 0.8752, 0.04152, 0.8765, 0.01889, 0.9, 0.01888, 0.9013, 0.04151, 0.7332, 0.7161, 0.7083, 0.7181, 0.7083, 0.7024, 0.7332, 0.7053, 0.8743, 0.06703, 0.8752, 0.04152, 0.9013, 0.04151, 0.9021, 0.06702, 0.7601, 0.7138, 0.7332, 0.7161, 0.7332, 0.7053, 0.7601, 0.7082, 0.874, 0.09445, 0.8743, 0.06703, 0.9021, 0.06702, 0.9023, 0.09443, 0.6923, 0.1429, 0.6951, 0.1149, 0.6978, 0.1429, 0.7881, 0.7111, 0.7601, 0.7138, 0.7601, 0.7082, 0.7083, 0.7024, 0.6865, 0.6996, 0.6904, 0.6799, 0.7114, 0.6869, 0.9013, 0.04151, 0.9, 0.01888, 0.9231, 0.01957, 0.927, 0.04228, 0.7332, 0.7053, 0.7083, 0.7024, 0.7114, 0.6869, 0.7353, 0.6947, 0.9021, 0.06702, 0.9013, 0.04151, 0.927, 0.04228, 0.9293, 0.06784, 0.7601, 0.7082, 0.7332, 0.7053, 0.7353, 0.6947, 0.7612, 0.7028, 0.9023, 0.09443, 0.9021, 0.06702, 0.9293, 0.06784, 0.9301, 0.09527, 0.6978, 0.1429, 0.6951, 0.1149, 0.7033, 0.1419, 0.7881, 0.7111, 0.7601, 0.7082, 0.7612, 0.7028, 0.9021, 0.1227, 0.9023, 0.09443, 0.9301, 0.09527, 0.9293, 0.1235, 0.7005, 0.1699, 0.6978, 0.1429, 0.7033, 0.1419, 0.7111, 0.1678, 0.9013, 0.1507, 0.9021, 0.1227, 0.9293, 0.1235, 0.927, 0.1515, 0.7029, 0.1947, 0.7005, 0.1699, 0.7111, 0.1678, 0.7184, 0.1917, 0.9, 0.1774, 0.9013, 0.1507, 0.927, 0.1515, 0.9231, 0.1781, 0.7051, 0.2165, 0.7029, 0.1947, 0.7184, 0.1917, 0.7247, 0.2126, 0.8983, 0.2018, 0.9, 0.1774, 0.9231, 0.1781, 0.918, 0.2024, 0.9, 0.01888, 0.8983, 4.304e-09, 0.918, 0.0005894, 0.9231, 0.01957, 0.7111, 0.1678, 0.7033, 0.1419, 0.7084, 0.1397, 0.7211, 0.1636, 0.927, 0.1515, 0.9293, 0.1235, 0.955, 0.1251, 0.9512, 0.153, 0.7184, 0.1917, 0.7111, 0.1678, 0.7211, 0.1636, 0.7329, 0.1857, 0.9231, 0.1781, 0.927, 0.1515, 0.9512, 0.153, 0.9449, 0.1795, 0.7247, 0.2126, 0.7184, 0.1917, 0.7329, 0.1857, 0.7432, 0.205, 0.918, 0.2024, 0.9231, 0.1781, 0.9449, 0.1795, 0.9365, 0.2036, 0.7299, 0.2298, 0.7247, 0.2126, 0.7432, 0.205, 0.7517, 0.2208, 0.7114, 0.6869, 0.6904, 0.6799, 0.6981, 0.6615, 0.7174, 0.6724, 0.927, 0.04228, 0.9231, 0.01957, 0.9449, 0.02094, 0.9512, 0.0438, 0.7353, 0.6947, 0.7114, 0.6869, 0.7174, 0.6724, 0.7394, 0.6847, 0.9293, 0.06784, 0.927, 0.04228, 0.9512, 0.0438, 0.955, 0.06945, 0.7612, 0.7028, 0.7353, 0.6947, 0.7394, 0.6847, 0.7633, 0.6977, 0.9301, 0.09527, 0.9293, 0.06784, 0.955, 0.06945, 0.9563, 0.09692, 0.7033, 0.1419, 0.6951, 0.1149, 0.7084, 0.1397, 0.7881, 0.7111, 0.7612, 0.7028, 0.7633, 0.6977, 0.9293, 0.1235, 0.9301, 0.09527, 0.9563, 0.09692, 0.955, 0.1251, 0.9512, 0.0438, 0.9449, 0.02094, 0.9645, 0.02294, 0.973, 0.04602, 0.7394, 0.6847, 0.7174, 0.6724, 0.7261, 0.6593, 0.7454, 0.6757, 0.955, 0.06945, 0.9512, 0.0438, 0.973, 0.04602, 0.9782, 0.07181, 0.7633, 0.6977, 0.7394, 0.6847, 0.7454, 0.6757, 0.7664, 0.6931, 0.9563, 0.09692, 0.955, 0.06945, 0.9782, 0.07181, 0.9799, 0.09932, 0.7084, 0.1397, 0.6951, 0.1149, 0.7129, 0.1367, 0.7881, 0.7111, 0.7633, 0.6977, 0.7664, 0.6931, 0.955, 0.1251, 0.9563, 0.09692, 0.9799, 0.09932, 0.9782, 0.1275, 0.7211, 0.1636, 0.7084, 0.1397, 0.7129, 0.1367, 0.7301, 0.1576, 0.9512, 0.153, 0.955, 0.1251, 0.9782, 0.1275, 0.973, 0.1552, 0.7329, 0.1857, 0.7211, 0.1636, 0.7301, 0.1576, 0.746, 0.1769, 0.9449, 0.1795, 0.9512, 0.153, 0.973, 0.1552, 0.9645, 0.1815, 0.7432, 0.205, 0.7329, 0.1857, 0.746, 0.1769, 0.7599, 0.1938, 0.9365, 0.2036, 0.9449, 0.1795, 0.9645, 0.1815, 0.9532, 0.2053, 0.7517, 0.2208, 0.7432, 0.205, 0.7599, 0.1938, 0.7712, 0.2077, 0.7174, 0.6724, 0.6981, 0.6615, 0.7092, 0.6448, 0.7261, 0.6593, 0.973, 0.1552, 0.9782, 0.1275, 0.9979, 0.1305, 0.9915, 0.1581, 0.746, 0.1769, 0.7301, 0.1576, 0.7378, 0.15, 0.7571, 0.1658, 0.9645, 0.1815, 0.973, 0.1552, 0.9915, 0.1581, 0.9812, 0.184, 0.7599, 0.1938, 0.746, 0.1769, 0.7571, 0.1658, 0.774, 0.1797, 0.7092, 0.6448, 0.6953, 0.6326, 0.712, 0.616, 0.7234, 0.6307, 0.7712, 0.2077, 0.7599, 0.1938, 0.774, 0.1797, 0.7879, 0.1911, 0.7261, 0.6593, 0.7092, 0.6448, 0.7234, 0.6307, 0.7373, 0.6482, 0.8429, 0.3262, 0.8683, 0.3365, 0.8673, 0.3532, 0.8418, 0.3447, 0.7454, 0.6757, 0.7261, 0.6593, 0.7373, 0.6482, 0.7531, 0.668, 0.8155, 0.3198, 0.8429, 0.3262, 0.8418, 0.3447, 0.8144, 0.3395, 0.7664, 0.6931, 0.7454, 0.6757, 0.7531, 0.668, 0.7703, 0.6892, 0.7873, 0.3177, 0.8155, 0.3198, 0.8144, 0.3395, 0.7861, 0.3377, 0.7129, 0.1367, 0.6951, 0.1149, 0.7169, 0.1328, 0.7881, 0.7111, 0.7664, 0.6931, 0.7703, 0.6892, 0.9782, 0.1275, 0.9799, 0.09932, 1.0, 0.1024, 0.9979, 0.1305, 0.7301, 0.1576, 0.7129, 0.1367, 0.7169, 0.1328, 0.7378, 0.15, 0.7531, 0.668, 0.7373, 0.6482, 0.7503, 0.6395, 0.7621, 0.662, 0.8144, 0.3395, 0.8418, 0.3447, 0.8409, 0.3664, 0.8134, 0.3625, 0.7703, 0.6892, 0.7531, 0.668, 0.7621, 0.662, 0.7749, 0.6862, 0.7861, 0.3377, 0.8144, 0.3395, 0.8134, 0.3625, 0.7852, 0.3612, 0.7169, 0.1328, 0.6951, 0.1149, 0.7199, 0.1282, 0.7881, 0.7111, 0.7703, 0.6892, 0.7749, 0.6862, 0.7581, 0.3395, 0.7861, 0.3377, 0.7852, 0.3612, 0.7572, 0.3625, 0.7378, 0.15, 0.7169, 0.1328, 0.7199, 0.1282, 0.7438, 0.141, 0.7315, 0.3447, 0.7581, 0.3395, 0.7572, 0.3625, 0.7306, 0.3664, 0.7571, 0.1658, 0.7378, 0.15, 0.7438, 0.141, 0.7658, 0.1527, 0.7072, 0.3532, 0.7315, 0.3447, 0.7306, 0.3664, 0.7064, 0.3727, 0.774, 0.1797, 0.7571, 0.1658, 0.7658, 0.1527, 0.7851, 0.163, 0.7234, 0.6307, 0.712, 0.616, 0.7315, 0.6029, 0.74, 0.6196, 0.8673, 0.3532, 0.89, 0.3646, 0.8893, 0.3812, 0.8665, 0.3727, 0.7373, 0.6482, 0.7234, 0.6307, 0.74, 0.6196, 0.7503, 0.6395, 0.8418, 0.3447, 0.8673, 0.3532, 0.8665, 0.3727, 0.8409, 0.3664, 0.7064, 0.3727, 0.7306, 0.3664, 0.73, 0.3906, 0.7058, 0.3944, 0.7851, 0.163, 0.7658, 0.1527, 0.7718, 0.1382, 0.7928, 0.1445, 0.6855, 0.3812, 0.7064, 0.3727, 0.7058, 0.3944, 0.685, 0.3997, 0.8665, 0.3727, 0.8893, 0.3812, 0.8889, 0.3997, 0.866, 0.3944, 0.7503, 0.6395, 0.74, 0.6196, 0.7585, 0.6119, 0.7649, 0.6335, 0.8409, 0.3664, 0.8665, 0.3727, 0.866, 0.3944, 0.8403, 0.3906, 0.7621, 0.662, 0.7503, 0.6395, 0.7649, 0.6335, 0.7721, 0.6578, 0.8134, 0.3625, 0.8409, 0.3664, 0.8403, 0.3906, 0.8128, 0.3882, 0.7749, 0.6862, 0.7621, 0.662, 0.7721, 0.6578, 0.78, 0.6841, 0.7852, 0.3612, 0.8134, 0.3625, 0.8128, 0.3882, 0.7845, 0.3874, 0.7199, 0.1282, 0.6951, 0.1149, 0.722, 0.1231, 0.7881, 0.7111, 0.7749, 0.6862, 0.78, 0.6841, 0.7572, 0.3625, 0.7852, 0.3612, 0.7845, 0.3874, 0.7565, 0.3882, 0.7438, 0.141, 0.7199, 0.1282, 0.722, 0.1231, 0.748, 0.1309, 0.7306, 0.3664, 0.7572, 0.3625, 0.7565, 0.3882, 0.73, 0.3906, 0.7658, 0.1527, 0.7438, 0.141, 0.748, 0.1309, 0.7718, 0.1382, 0.78, 0.6841, 0.7721, 0.6578, 0.7827, 0.6557, 0.7854, 0.683, 0.7845, 0.3874, 0.8128, 0.3882, 0.8124, 0.4154, 0.7842, 0.4151, 0.722, 0.1231, 0.6951, 0.1149, 0.7231, 0.1177, 0.7881, 0.7111, 0.78, 0.6841, 0.7854, 0.683, 0.7565, 0.3882, 0.7845, 0.3874, 0.7842, 0.4151, 0.7562, 0.4154, 0.748, 0.1309, 0.722, 0.1231, 0.7231, 0.1177, 0.7501, 0.1203, 0.73, 0.3906, 0.7565, 0.3882, 0.7562, 0.4154, 0.7297, 0.4162, 0.7718, 0.1382, 0.748, 0.1309, 0.7501, 0.1203, 0.7749, 0.1228, 0.7058, 0.3944, 0.73, 0.3906, 0.7297, 0.4162, 0.7055, 0.4175, 0.7928, 0.1445, 0.7718, 0.1382, 0.7749, 0.1228, 0.7967, 0.1249, 0.685, 0.3997, 0.7058, 0.3944, 0.7055, 0.4175, 0.6848, 0.4193, 0.866, 0.3944, 0.8889, 0.3997, 0.8886, 0.4193, 0.8657, 0.4175, 0.7649, 0.6335, 0.7585, 0.6119, 0.7781, 0.608, 0.7803, 0.6304, 0.8403, 0.3906, 0.866, 0.3944, 0.8657, 0.4175, 0.84, 0.4162, 0.7721, 0.6578, 0.7649, 0.6335, 0.7803, 0.6304, 0.7827, 0.6557, 0.8128, 0.3882, 0.8403, 0.3906, 0.84, 0.4162, 0.8124, 0.4154, 0.7967, 0.1249, 0.7749, 0.1228, 0.7749, 0.107, 0.7967, 0.1049, 0.6848, 0.4193, 0.7055, 0.4175, 0.7055, 0.4411, 0.6848, 0.4393, 0.8657, 0.4175, 0.8886, 0.4193, 0.8886, 0.4393, 0.8657, 0.4411, 0.7803, 0.6304, 0.7781, 0.608, 0.7982, 0.608, 0.796, 0.6304, 0.84, 0.4162, 0.8657, 0.4175, 0.8657, 0.4411, 0.84, 0.4424, 0.7827, 0.6557, 0.7803, 0.6304, 0.796, 0.6304, 0.7936, 0.6557, 0.8124, 0.4154, 0.84, 0.4162, 0.84, 0.4424, 0.8124, 0.4432, 0.7854, 0.683, 0.7827, 0.6557, 0.7936, 0.6557, 0.7909, 0.683, 0.7842, 0.4151, 0.8124, 0.4154, 0.8124, 0.4432, 0.7842, 0.4434, 0.7231, 0.1177, 0.6951, 0.1149, 0.7231, 0.1121, 0.7881, 0.7111, 0.7854, 0.683, 0.7909, 0.683, 0.7562, 0.4154, 0.7842, 0.4151, 0.7842, 0.4434, 0.7562, 0.4432, 0.7501, 0.1203, 0.7231, 0.1177, 0.7231, 0.1121, 0.7501, 0.1095, 0.7297, 0.4162, 0.7562, 0.4154, 0.7562, 0.4432, 0.7297, 0.4424, 0.7749, 0.1228, 0.7501, 0.1203, 0.7501, 0.1095, 0.7749, 0.107, 0.7055, 0.4175, 0.7297, 0.4162, 0.7297, 0.4424, 0.7055, 0.4411, 0.7842, 0.4434, 0.8124, 0.4432, 0.8128, 0.4704, 0.7845, 0.4712, 0.7231, 0.1121, 0.6951, 0.1149, 0.722, 0.1067, 0.7881, 0.7111, 0.7909, 0.683, 0.7963, 0.6841, 0.7562, 0.4432, 0.7842, 0.4434, 0.7845, 0.4712, 0.7565, 0.4704, 0.7501, 0.1095, 0.7231, 0.1121, 0.722, 0.1067, 0.748, 0.09886, 0.7297, 0.4424, 0.7562, 0.4432, 0.7565, 0.4704, 0.73, 0.468, 0.7749, 0.107, 0.7501, 0.1095, 0.748, 0.09886, 0.7718, 0.09161, 0.7055, 0.4411, 0.7297, 0.4424, 0.73, 0.468, 0.7058, 0.4642, 0.7967, 0.1049, 0.7749, 0.107, 0.7718, 0.09161, 0.7928, 0.08526, 0.6848, 0.4393, 0.7055, 0.4411, 0.7058, 0.4642, 0.685, 0.459, 0.8657, 0.4411, 0.8886, 0.4393, 0.8889, 0.459, 0.866, 0.4642, 0.796, 0.6304, 0.7982, 0.608, 0.8178, 0.6119, 0.8114, 0.6335, 0.84, 0.4424, 0.8657, 0.4411, 0.866, 0.4642, 0.8403, 0.468, 0.7936, 0.6557, 0.796, 0.6304, 0.8114, 0.6335, 0.8042, 0.6578, 0.8124, 0.4432, 0.84, 0.4424, 0.8403, 0.468, 0.8128, 0.4704, 0.7909, 0.683, 0.7936, 0.6557, 0.8042, 0.6578, 0.7963, 0.6841, 0.685, 0.459, 0.7058, 0.4642, 0.7064, 0.4859, 0.6855, 0.4775, 0.866, 0.4642, 0.8889, 0.459, 0.8893, 0.4775, 0.8665, 0.4859, 0.8114, 0.6335, 0.8178, 0.6119, 0.8363, 0.6196, 0.826, 0.6395, 0.8403, 0.468, 0.866, 0.4642, 0.8665, 0.4859, 0.8409, 0.4922, 0.8042, 0.6578, 0.8114, 0.6335, 0.826, 0.6395, 0.8142, 0.662, 0.8128, 0.4704, 0.8403, 0.468, 0.8409, 0.4922, 0.8134, 0.4961, 0.7963, 0.6841, 0.8042, 0.6578, 0.8142, 0.662, 0.8014, 0.6862, 0.7845, 0.4712, 0.8128, 0.4704, 0.8134, 0.4961, 0.7851, 0.4974, 0.722, 0.1067, 0.6951, 0.1149, 0.7199, 0.1016, 0.7881, 0.7111, 0.7963, 0.6841, 0.8014, 0.6862, 0.7565, 0.4704, 0.7845, 0.4712, 0.7851, 0.4974, 0.7572, 0.4961, 0.748, 0.09886, 0.722, 0.1067, 0.7199, 0.1016, 0.7438, 0.08885, 0.73, 0.468, 0.7565, 0.4704, 0.7572, 0.4961, 0.7306, 0.4922, 0.7718, 0.09161, 0.748, 0.09886, 0.7438, 0.08885, 0.7658, 0.07708, 0.7058, 0.4642, 0.73, 0.468, 0.7306, 0.4922, 0.7064, 0.4859, 0.7928, 0.08526, 0.7718, 0.09161, 0.7658, 0.07708, 0.7851, 0.06676, 0.7199, 0.1016, 0.6951, 0.1149, 0.7169, 0.09703, 0.7881, 0.7111, 0.8014, 0.6862, 0.806, 0.6892, 0.7572, 0.4961, 0.7851, 0.4974, 0.7861, 0.5209, 0.7581, 0.5192, 0.7438, 0.08885, 0.7199, 0.1016, 0.7169, 0.09703, 0.7378, 0.07984, 0.7306, 0.4922, 0.7572, 0.4961, 0.7581, 0.5192, 0.7314, 0.514, 0.7658, 0.07708, 0.7438, 0.08885, 0.7378, 0.07984, 0.7571, 0.064, 0.7064, 0.4859, 0.7306, 0.4922, 0.7314, 0.514, 0.7071, 0.5055, 0.7851, 0.06676, 0.7658, 0.07708, 0.7571, 0.064, 0.774, 0.05012, 0.8363, 0.6196, 0.8447, 0.6029, 0.8643, 0.616, 0.8529, 0.6307, 0.8665, 0.4859, 0.8893, 0.4775, 0.89, 0.4941, 0.8673, 0.5055, 0.826, 0.6395, 0.8363, 0.6196, 0.8529, 0.6307, 0.839, 0.6482, 0.8409, 0.4922, 0.8665, 0.4859, 0.8673, 0.5055, 0.8418, 0.514, 0.8142, 0.662, 0.826, 0.6395, 0.839, 0.6482, 0.8232, 0.668, 0.8134, 0.4961, 0.8409, 0.4922, 0.8418, 0.514, 0.8143, 0.5192, 0.8014, 0.6862, 0.8142, 0.662, 0.8232, 0.668, 0.806, 0.6892, 0.7851, 0.4974, 0.8134, 0.4961, 0.8143, 0.5192, 0.7861, 0.5209, 0.7879, 0.03873, 0.774, 0.05012, 0.7599, 0.03597, 0.7712, 0.02208, 0.839, 0.6482, 0.8529, 0.6307, 0.8671, 0.6448, 0.8502, 0.6593, 0.8418, 0.514, 0.8673, 0.5055, 0.8683, 0.5222, 0.8429, 0.5325, 0.8232, 0.668, 0.839, 0.6482, 0.8502, 0.6593, 0.8309, 0.6757, 0.8143, 0.5192, 0.8418, 0.514, 0.8429, 0.5325, 0.8155, 0.5388, 0.806, 0.6892, 0.8232, 0.668, 0.8309, 0.6757, 0.8099, 0.6931, 0.7861, 0.5209, 0.8143, 0.5192, 0.8155, 0.5388, 0.7873, 0.541, 0.7169, 0.09703, 0.6951, 0.1149, 0.7129, 0.09312, 0.7881, 0.7111, 0.806, 0.6892, 0.8099, 0.6931, 0.268, 0.6073, 0.2961, 0.6051, 0.2992, 0.6251, 0.271, 0.6269, 0.7378, 0.07984, 0.7169, 0.09703, 0.7129, 0.09312, 0.7301, 0.07218, 0.2404, 0.6136, 0.268, 0.6073, 0.271, 0.6269, 0.2433, 0.6321, 0.7571, 0.064, 0.7378, 0.07984, 0.7301, 0.07218, 0.746, 0.05288, 0.2144, 0.6239, 0.2404, 0.6136, 0.2433, 0.6321, 0.217, 0.6406, 0.774, 0.05012, 0.7571, 0.064, 0.746, 0.05288, 0.7599, 0.03597, 0.8529, 0.6307, 0.8643, 0.616, 0.881, 0.6326, 0.8671, 0.6448, 0.271, 0.6269, 0.2992, 0.6251, 0.3016, 0.6487, 0.2734, 0.65, 0.7301, 0.07218, 0.7129, 0.09312, 0.7084, 0.09005, 0.7211, 0.06616, 0.2433, 0.6321, 0.271, 0.6269, 0.2734, 0.65, 0.2455, 0.6539, 0.746, 0.05288, 0.7301, 0.07218, 0.7211, 0.06616, 0.7329, 0.04414, 0.217, 0.6406, 0.2433, 0.6321, 0.2455, 0.6539, 0.219, 0.6601, 0.7599, 0.03597, 0.746, 0.05288, 0.7329, 0.04414, 0.7432, 0.02485, 0.1932, 0.652, 0.217, 0.6406, 0.219, 0.6601, 0.195, 0.6686, 0.7712, 0.02208, 0.7599, 0.03597, 0.7432, 0.02485, 0.7517, 0.009008, 0.8502, 0.6593, 0.8671, 0.6448, 0.8782, 0.6615, 0.8589, 0.6724, 0.3525, 0.6321, 0.3755, 0.6406, 0.3776, 0.6601, 0.3547, 0.6539, 0.8309, 0.6757, 0.8502, 0.6593, 0.8589, 0.6724, 0.8369, 0.6847, 0.3267, 0.6269, 0.3525, 0.6321, 0.3547, 0.6539, 0.3291, 0.65, 0.8099, 0.6931, 0.8309, 0.6757, 0.8369, 0.6847, 0.813, 0.6977, 0.2992, 0.6251, 0.3267, 0.6269, 0.3291, 0.65, 0.3016, 0.6487, 0.7129, 0.09312, 0.6951, 0.1149, 0.7084, 0.09005, 0.7881, 0.7111, 0.8099, 0.6931, 0.813, 0.6977, 0.8589, 0.6724, 0.8782, 0.6615, 0.8859, 0.6799, 0.8649, 0.6869, 0.3547, 0.6539, 0.3776, 0.6601, 0.379, 0.6819, 0.3563, 0.678, 0.8369, 0.6847, 0.8589, 0.6724, 0.8649, 0.6869, 0.841, 0.6947, 0.3291, 0.65, 0.3547, 0.6539, 0.3563, 0.678, 0.3307, 0.6756, 0.813, 0.6977, 0.8369, 0.6847, 0.841, 0.6947, 0.8151, 0.7028, 0.3016, 0.6487, 0.3291, 0.65, 0.3307, 0.6756, 0.3033, 0.6748, 0.7084, 0.09005, 0.6951, 0.1149, 0.7033, 0.08794, 0.7881, 0.7111, 0.813, 0.6977, 0.8151, 0.7028, 0.2734, 0.65, 0.3016, 0.6487, 0.3033, 0.6748, 0.275, 0.6756, 0.7211, 0.06616, 0.7084, 0.09005, 0.7033, 0.08794, 0.7111, 0.06202, 0.2455, 0.6539, 0.2734, 0.65, 0.275, 0.6756, 0.247, 0.678, 0.7329, 0.04414, 0.7211, 0.06616, 0.7111, 0.06202, 0.7184, 0.03813, 0.219, 0.6601, 0.2455, 0.6539, 0.247, 0.678, 0.2204, 0.6819, 0.7432, 0.02485, 0.7329, 0.04414, 0.7184, 0.03813, 0.7247, 0.01719, 0.195, 0.6686, 0.219, 0.6601, 0.2204, 0.6819, 0.1961, 0.6871, 0.7517, 0.009008, 0.7432, 0.02485, 0.7247, 0.01719, 0.7299, 4.294e-08, 0.247, 0.678, 0.275, 0.6756, 0.2759, 0.7029, 0.2478, 0.7037, 0.7184, 0.03813, 0.7111, 0.06202, 0.7005, 0.0599, 0.7029, 0.03506, 0.2204, 0.6819, 0.247, 0.678, 0.2478, 0.7037, 0.2211, 0.705, 0.7247, 0.01719, 0.7184, 0.03813, 0.7029, 0.03506, 0.7051, 0.01328, 0.1961, 0.6871, 0.2204, 0.6819, 0.2211, 0.705, 0.1967, 0.7067, 0.379, 0.6819, 0.3979, 0.6871, 0.3985, 0.7067, 0.3797, 0.705, 0.8649, 0.6869, 0.8859, 0.6799, 0.8898, 0.6996, 0.868, 0.7024, 0.3563, 0.678, 0.379, 0.6819, 0.3797, 0.705, 0.357, 0.7037, 0.841, 0.6947, 0.8649, 0.6869, 0.868, 0.7024, 0.8431, 0.7053, 0.3307, 0.6756, 0.3563, 0.678, 0.357, 0.7037, 0.3315, 0.7029, 0.8151, 0.7028, 0.841, 0.6947, 0.8431, 0.7053, 0.8162, 0.7082, 0.3033, 0.6748, 0.3307, 0.6756, 0.3315, 0.7029, 0.3041, 0.7026, 0.7033, 0.08794, 0.6951, 0.1149, 0.6978, 0.08686, 0.7881, 0.7111, 0.8151, 0.7028, 0.8162, 0.7082, 0.275, 0.6756, 0.3033, 0.6748, 0.3041, 0.7026, 0.2759, 0.7029, 0.7111, 0.06202, 0.7033, 0.08794, 0.6978, 0.08686, 0.7005, 0.0599, 0.8431, 0.7053, 0.868, 0.7024, 0.868, 0.7181, 0.8431, 0.7161, 0.3315, 0.7029, 0.357, 0.7037, 0.357, 0.7298, 0.3315, 0.7306, 0.8162, 0.7082, 0.8431, 0.7053, 0.8431, 0.7161, 0.8162, 0.7138, 0.3041, 0.7026, 0.3315, 0.7029, 0.3315, 0.7306, 0.3041, 0.7309, 0.6978, 0.08686, 0.6951, 0.1149, 0.6923, 0.08686, 0.7881, 0.7111, 0.8162, 0.7082, 0.8162, 0.7138, 0.2759, 0.7029, 0.3041, 0.7026, 0.3041, 0.7309, 0.2759, 0.7306, 0.7005, 0.0599, 0.6978, 0.08686, 0.6923, 0.08686, 0.6897, 0.0599, 0.2478, 0.7037, 0.2759, 0.7029, 0.2759, 0.7306, 0.2478, 0.7298, 0.7029, 0.03506, 0.7005, 0.0599, 0.6897, 0.0599, 0.6872, 0.03506, 0.2211, 0.705, 0.2478, 0.7037, 0.2478, 0.7298, 0.2211, 0.7285, 0.7051, 0.01328, 0.7029, 0.03506, 0.6872, 0.03506, 0.6851, 0.01328, 0.1967, 0.7067, 0.2211, 0.705, 0.2211, 0.7285, 0.1967, 0.7268, 0.3797, 0.705, 0.3985, 0.7067, 0.3985, 0.7268, 0.3797, 0.7285, 0.868, 0.7024, 0.8898, 0.6996, 0.8898, 0.7196, 0.868, 0.7181, 0.357, 0.7037, 0.3797, 0.705, 0.3797, 0.7285, 0.357, 0.7298, 0.6872, 0.03506, 0.6897, 0.0599, 0.679, 0.06202, 0.6718, 0.03813, 0.2211, 0.7285, 0.2478, 0.7298, 0.247, 0.7555, 0.2204, 0.7516, 0.6851, 0.01328, 0.6872, 0.03506, 0.6718, 0.03813, 0.6654, 0.01719, 0.1967, 0.7268, 0.2211, 0.7285, 0.2204, 0.7516, 0.1961, 0.7464, 0.3797, 0.7285, 0.3985, 0.7268, 0.3979, 0.7464, 0.3789, 0.7516, 0.868, 0.7181, 0.8898, 0.7196, 0.8859, 0.7392, 0.8649, 0.7335, 0.357, 0.7298, 0.3797, 0.7285, 0.3789, 0.7516, 0.3562, 0.7555, 0.8431, 0.7161, 0.868, 0.7181, 0.8649, 0.7335, 0.841, 0.7267, 0.3315, 0.7306, 0.357, 0.7298, 0.3562, 0.7555, 0.3307, 0.7579, 0.8162, 0.7138, 0.8431, 0.7161, 0.841, 0.7267, 0.8151, 0.7192, 0.3041, 0.7309, 0.3315, 0.7306, 0.3307, 0.7579, 0.3033, 0.7587, 0.6923, 0.08686, 0.6951, 0.1149, 0.6869, 0.08794, 0.7881, 0.7111, 0.8162, 0.7138, 0.8151, 0.7192, 0.2759, 0.7306, 0.3041, 0.7309, 0.3033, 0.7587, 0.275, 0.7579, 0.6897, 0.0599, 0.6923, 0.08686, 0.6869, 0.08794, 0.679, 0.06202, 0.2478, 0.7298, 0.2759, 0.7306, 0.275, 0.7579, 0.247, 0.7555, 0.3307, 0.7579, 0.3562, 0.7555, 0.3547, 0.7796, 0.3291, 0.7835, 0.8151, 0.7192, 0.841, 0.7267, 0.8369, 0.7367, 0.813, 0.7243, 0.3033, 0.7587, 0.3307, 0.7579, 0.3291, 0.7835, 0.3016, 0.7848, 0.6869, 0.08794, 0.6951, 0.1149, 0.6818, 0.09005, 0.7881, 0.7111, 0.8151, 0.7192, 0.813, 0.7243, 0.275, 0.7579, 0.3033, 0.7587, 0.3016, 0.7848, 0.2734, 0.7835, 0.679, 0.06202, 0.6869, 0.08794, 0.6818, 0.09005, 0.669, 0.06616, 0.247, 0.7555, 0.275, 0.7579, 0.2734, 0.7835, 0.2455, 0.7796, 0.6718, 0.03813, 0.679, 0.06202, 0.669, 0.06616, 0.6573, 0.04414, 0.2204, 0.7516, 0.247, 0.7555, 0.2455, 0.7796, 0.219, 0.7733, 0.6654, 0.01719, 0.6718, 0.03813, 0.6573, 0.04414, 0.6469, 0.02485, 0.1961, 0.7464, 0.2204, 0.7516, 0.219, 0.7733, 0.195, 0.7649, 0.6602, 4.42e-08, 0.6654, 0.01719, 0.6469, 0.02485, 0.6385, 0.009008, 0.8649, 0.7335, 0.8859, 0.7392, 0.8782, 0.7577, 0.8589, 0.748, 0.3562, 0.7555, 0.3789, 0.7516, 0.3776, 0.7733, 0.3547, 0.7796, 0.841, 0.7267, 0.8649, 0.7335, 0.8589, 0.748, 0.8369, 0.7367, 0.219, 0.7733, 0.2455, 0.7796, 0.2433, 0.8014, 0.217, 0.7929, 0.6469, 0.02485, 0.6573, 0.04414, 0.6442, 0.05288, 0.6303, 0.03597, 0.195, 0.7649, 0.219, 0.7733, 0.217, 0.7929, 0.1932, 0.7815, 0.6385, 0.009008, 0.6469, 0.02485, 0.6303, 0.03597, 0.6189, 0.02208, 0.8589, 0.748, 0.8782, 0.7577, 0.8671, 0.7743, 0.8502, 0.7611, 0.3547, 0.7796, 0.3776, 0.7733, 0.3755, 0.7929, 0.3525, 0.8014, 0.8369, 0.7367, 0.8589, 0.748, 0.8502, 0.7611, 0.8309, 0.7457, 0.3291, 0.7835, 0.3547, 0.7796, 0.3525, 0.8014, 0.3267, 0.8066, 0.813, 0.7243, 0.8369, 0.7367, 0.8309, 0.7457, 0.8099, 0.7289, 0.3016, 0.7848, 0.3291, 0.7835, 0.3267, 0.8066, 0.2992, 0.8084, 0.6818, 0.09005, 0.6951, 0.1149, 0.6772, 0.09312, 0.7881, 0.7111, 0.813, 0.7243, 0.8099, 0.7289, 0.2734, 0.7835, 0.3016, 0.7848, 0.2992, 0.8084, 0.271, 0.8066, 0.669, 0.06616, 0.6818, 0.09005, 0.6772, 0.09312, 0.66, 0.07218, 0.2455, 0.7796, 0.2734, 0.7835, 0.271, 0.8066, 0.2433, 0.8014, 0.6573, 0.04414, 0.669, 0.06616, 0.66, 0.07218, 0.6442, 0.05288, 0.8099, 0.7289, 0.8309, 0.7457, 0.8232, 0.7534, 0.806, 0.7328, 0.2992, 0.8084, 0.3267, 0.8066, 0.3237, 0.8262, 0.2961, 0.8284, 0.6772, 0.09312, 0.6951, 0.1149, 0.6733, 0.09703, 0.7881, 0.7111, 0.8099, 0.7289, 0.806, 0.7328, 0.271, 0.8066, 0.2992, 0.8084, 0.2961, 0.8284, 0.268, 0.8262, 0.66, 0.07218, 0.6772, 0.09312, 0.6733, 0.09703, 0.6524, 0.07984, 0.2433, 0.8014, 0.271, 0.8066, 0.268, 0.8262, 0.2404, 0.8199, 0.6442, 0.05288, 0.66, 0.07218, 0.6524, 0.07984, 0.6331, 0.064, 0.4947, 0.8029, 0.4806, 0.7788, 0.4984, 0.7731, 0.5107, 0.7978, 0.6303, 0.03597, 0.6442, 0.05288, 0.6331, 0.064, 0.6161, 0.05012, 0.512, 0.8239, 0.4947, 0.8029, 0.5107, 0.7978, 0.5256, 0.8195, 0.6189, 0.02208, 0.6303, 0.03597, 0.6161, 0.05012, 0.6023, 0.03873, 0.8502, 0.7611, 0.8671, 0.7743, 0.8529, 0.7884, 0.839, 0.7722, 0.3525, 0.8014, 0.3755, 0.7929, 0.373, 0.8096, 0.3496, 0.8199, 0.8309, 0.7457, 0.8502, 0.7611, 0.839, 0.7722, 0.8232, 0.7534, 0.3267, 0.8066, 0.3525, 0.8014, 0.3496, 0.8199, 0.3237, 0.8262, 0.6161, 0.05012, 0.6331, 0.064, 0.6243, 0.07708, 0.605, 0.06676, 0.5256, 0.8195, 0.5107, 0.7978, 0.5298, 0.7928, 0.5418, 0.8153, 0.6023, 0.03873, 0.6161, 0.05012, 0.605, 0.06676, 0.5892, 0.0583, 0.839, 0.7722, 0.8529, 0.7884, 0.8363, 0.7996, 0.826, 0.7809, 0.4818, 0.6652, 0.4867, 0.6411, 0.5057, 0.6361, 0.503, 0.6596, 0.8232, 0.7534, 0.839, 0.7722, 0.826, 0.7809, 0.8142, 0.7594, 0.4806, 0.6914, 0.4818, 0.6652, 0.503, 0.6596, 0.503, 0.6855, 0.806, 0.7328, 0.8232, 0.7534, 0.8142, 0.7594, 0.8014, 0.7358, 0.483, 0.7189, 0.4806, 0.6914, 0.503, 0.6855, 0.5059, 0.7129, 0.6733, 0.09703, 0.6951, 0.1149, 0.6702, 0.1016, 0.7881, 0.7111, 0.806, 0.7328, 0.8014, 0.7358, 0.489, 0.7464, 0.483, 0.7189, 0.5059, 0.7129, 0.5114, 0.7405, 0.6524, 0.07984, 0.6733, 0.09703, 0.6702, 0.1016, 0.6463, 0.08885, 0.4984, 0.7731, 0.489, 0.7464, 0.5114, 0.7405, 0.5195, 0.7675, 0.6331, 0.064, 0.6524, 0.07984, 0.6463, 0.08885, 0.6243, 0.07708, 0.5107, 0.7978, 0.4984, 0.7731, 0.5195, 0.7675, 0.5298, 0.7928, 0.5059, 0.7129, 0.503, 0.6855, 0.5281, 0.68, 0.5314, 0.7072, 0.6702, 0.1016, 0.6951, 0.1149, 0.6681, 0.1067, 0.7881, 0.7111, 0.8014, 0.7358, 0.7963, 0.7379, 0.5114, 0.7405, 0.5059, 0.7129, 0.5314, 0.7072, 0.5365, 0.735, 0.6463, 0.08885, 0.6702, 0.1016, 0.6681, 0.1067, 0.6422, 0.09886, 0.5195, 0.7675, 0.5114, 0.7405, 0.5365, 0.735, 0.5431, 0.7623, 0.6243, 0.07708, 0.6463, 0.08885, 0.6422, 0.09886, 0.6183, 0.09161, 0.5298, 0.7928, 0.5195, 0.7675, 0.5431, 0.7623, 0.551, 0.7881, 0.605, 0.06676, 0.6243, 0.07708, 0.6183, 0.09161, 0.5974, 0.08526, 0.5418, 0.8153, 0.5298, 0.7928, 0.551, 0.7881, 0.5599, 0.8113, 0.5892, 0.0583, 0.605, 0.06676, 0.5974, 0.08526, 0.5802, 0.08005, 0.826, 0.7809, 0.8363, 0.7996, 0.8178, 0.8072, 0.8114, 0.7869, 0.503, 0.6596, 0.5057, 0.6361, 0.527, 0.6314, 0.5266, 0.6544, 0.8142, 0.7594, 0.826, 0.7809, 0.8114, 0.7869, 0.8042, 0.7635, 0.503, 0.6855, 0.503, 0.6596, 0.5266, 0.6544, 0.5281, 0.68, 0.8014, 0.7358, 0.8142, 0.7594, 0.8042, 0.7635, 0.7963, 0.7379, 0.5599, 0.8113, 0.551, 0.7881, 0.5737, 0.7838, 0.5792, 0.8077, 0.527, 0.6314, 0.5293, 0.6119, 0.5486, 0.6084, 0.5497, 0.6272, 0.8114, 0.7869, 0.8178, 0.8072, 0.7982, 0.8111, 0.796, 0.79, 0.5266, 0.6544, 0.527, 0.6314, 0.5497, 0.6272, 0.5518, 0.6497, 0.8042, 0.7635, 0.8114, 0.7869, 0.796, 0.79, 0.7936, 0.7657, 0.5281, 0.68, 0.5266, 0.6544, 0.5518, 0.6497, 0.5549, 0.675, 0.7963, 0.7379, 0.8042, 0.7635, 0.7936, 0.7657, 0.7909, 0.739, 0.5314, 0.7072, 0.5281, 0.68, 0.5549, 0.675, 0.5587, 0.7021, 0.6681, 0.1067, 0.6951, 0.1149, 0.667, 0.1121, 0.7881, 0.7111, 0.7963, 0.7379, 0.7909, 0.739, 0.5365, 0.735, 0.5314, 0.7072, 0.5587, 0.7021, 0.5633, 0.73, 0.6422, 0.09886, 0.6681, 0.1067, 0.667, 0.1121, 0.6401, 0.1095, 0.5431, 0.7623, 0.5365, 0.735, 0.5633, 0.73, 0.5683, 0.7576, 0.6183, 0.09161, 0.6422, 0.09886, 0.6401, 0.1095, 0.6152, 0.107, 0.551, 0.7881, 0.5431, 0.7623, 0.5683, 0.7576, 0.5737, 0.7838, 0.5974, 0.08526, 0.6183, 0.09161, 0.6152, 0.107, 0.5935, 0.1049, 0.7881, 0.7111, 0.7909, 0.739, 0.7854, 0.739, 0.5633, 0.73, 0.5587, 0.7021, 0.5867, 0.6978, 0.5907, 0.7258, 0.6401, 0.1095, 0.667, 0.1121, 0.667, 0.1177, 0.6401, 0.1203, 0.5683, 0.7576, 0.5633, 0.73, 0.5907, 0.7258, 0.5942, 0.7536, 0.6152, 0.107, 0.6401, 0.1095, 0.6401, 0.1203, 0.6152, 0.1228, 0.5737, 0.7838, 0.5683, 0.7576, 0.5942, 0.7536, 0.597, 0.7803, 0.5935, 0.1049, 0.6152, 0.107, 0.6152, 0.1228, 0.5935, 0.1249, 0.5792, 0.8077, 0.5737, 0.7838, 0.597, 0.7803, 0.599, 0.8047, 0.5497, 0.6272, 0.5486, 0.6084, 0.5684, 0.6053, 0.573, 0.6236, 0.5846, 0.8283, 0.5792, 0.8077, 0.599, 0.8047, 0.6001, 0.8259, 0.5518, 0.6497, 0.5497, 0.6272, 0.573, 0.6236, 0.5777, 0.6457, 0.7936, 0.7657, 0.796, 0.79, 0.7803, 0.79, 0.7827, 0.7657, 0.5549, 0.675, 0.5518, 0.6497, 0.5777, 0.6457, 0.5823, 0.6708, 0.7909, 0.739, 0.7936, 0.7657, 0.7827, 0.7657, 0.7854, 0.739, 0.5587, 0.7021, 0.5549, 0.675, 0.5823, 0.6708, 0.5867, 0.6978, 0.667, 0.1121, 0.6951, 0.1149, 0.667, 0.1177, 0.7803, 0.79, 0.7781, 0.8111, 0.7585, 0.8072, 0.7649, 0.7869, 0.5777, 0.6457, 0.573, 0.6236, 0.5959, 0.6208, 0.6031, 0.6426, 0.7827, 0.7657, 0.7803, 0.79, 0.7649, 0.7869, 0.7721, 0.7635, 0.5823, 0.6708, 0.5777, 0.6457, 0.6031, 0.6426, 0.6093, 0.6675, 0.7854, 0.739, 0.7827, 0.7657, 0.7721, 0.7635, 0.78, 0.7379, 0.5867, 0.6978, 0.5823, 0.6708, 0.6093, 0.6675, 0.6143, 0.6945, 0.667, 0.1177, 0.6951, 0.1149, 0.6681, 0.1231, 0.7881, 0.7111, 0.7854, 0.739, 0.78, 0.7379, 0.5907, 0.7258, 0.5867, 0.6978, 0.6143, 0.6945, 0.6178, 0.7225, 0.6401, 0.1203, 0.667, 0.1177, 0.6681, 0.1231, 0.6422, 0.1309, 0.5942, 0.7536, 0.5907, 0.7258, 0.6178, 0.7225, 0.6197, 0.7505, 0.6152, 0.1228, 0.6401, 0.1203, 0.6422, 0.1309, 0.6183, 0.1382, 0.597, 0.7803, 0.5942, 0.7536, 0.6197, 0.7505, 0.6199, 0.7775, 0.5935, 0.1249, 0.6152, 0.1228, 0.6183, 0.1382, 0.5974, 0.1445, 0.599, 0.8047, 0.597, 0.7803, 0.6199, 0.7775, 0.6185, 0.8023, 0.573, 0.6236, 0.5684, 0.6053, 0.5879, 0.6029, 0.5959, 0.6208, 0.6422, 0.1309, 0.6681, 0.1231, 0.6702, 0.1282, 0.6463, 0.141, 0.6197, 0.7505, 0.6178, 0.7225, 0.6434, 0.7203, 0.6438, 0.7484, 0.6183, 0.1382, 0.6422, 0.1309, 0.6463, 0.141, 0.6243, 0.1527, 0.6199, 0.7775, 0.6197, 0.7505, 0.6438, 0.7484, 0.6416, 0.7756, 0.5974, 0.1445, 0.6183, 0.1382, 0.6243, 0.1527, 0.605, 0.163, 0.6185, 0.8023, 0.6199, 0.7775, 0.6416, 0.7756, 0.637, 0.8007, 0.5802, 0.1498, 0.5974, 0.1445, 0.605, 0.163, 0.5892, 0.1715, 0.7649, 0.7869, 0.7585, 0.8072, 0.74, 0.7996, 0.7503, 0.7809, 0.6031, 0.6426, 0.5959, 0.6208, 0.6176, 0.6189, 0.6273, 0.6405, 0.7721, 0.7635, 0.7649, 0.7869, 0.7503, 0.7809, 0.7621, 0.7594, 0.6093, 0.6675, 0.6031, 0.6426, 0.6273, 0.6405, 0.635, 0.6653, 0.78, 0.7379, 0.7721, 0.7635, 0.7621, 0.7594, 0.7749, 0.7358, 0.6143, 0.6945, 0.6093, 0.6675, 0.635, 0.6653, 0.6404, 0.6922, 0.6681, 0.1231, 0.6951, 0.1149, 0.6702, 0.1282, 0.7881, 0.7111, 0.78, 0.7379, 0.7749, 0.7358, 0.6178, 0.7225, 0.6143, 0.6945, 0.6404, 0.6922, 0.6434, 0.7203, 0.6273, 0.6405, 0.6176, 0.6189, 0.6373, 0.618, 0.6491, 0.6395, 0.7621, 0.7594, 0.7503, 0.7809, 0.7373, 0.7722, 0.7531, 0.7534, 0.635, 0.6653, 0.6273, 0.6405, 0.6491, 0.6395, 0.6582, 0.6641, 0.7749, 0.7358, 0.7621, 0.7594, 0.7531, 0.7534, 0.7703, 0.7328, 0.6404, 0.6922, 0.635, 0.6653, 0.6582, 0.6641, 0.6641, 0.691, 0.6702, 0.1282, 0.6951, 0.1149, 0.6733, 0.1328, 0.7881, 0.7111, 0.7749, 0.7358, 0.7703, 0.7328, 0.6434, 0.7203, 0.6404, 0.6922, 0.6641, 0.691, 0.6666, 0.7191, 0.6463, 0.141, 0.6702, 0.1282, 0.6733, 0.1328, 0.6524, 0.15, 0.6438, 0.7484, 0.6434, 0.7203, 0.6666, 0.7191, 0.6657, 0.7474, 0.6243, 0.1527, 0.6463, 0.141, 0.6524, 0.15, 0.6331, 0.1658, 0.6416, 0.7756, 0.6438, 0.7484, 0.6657, 0.7474, 0.6613, 0.7746, 0.605, 0.163, 0.6243, 0.1527, 0.6331, 0.1658, 0.6161, 0.1797, 0.637, 0.8007, 0.6416, 0.7756, 0.6613, 0.7746, 0.6537, 0.7999, 0.5892, 0.1715, 0.605, 0.163, 0.6161, 0.1797, 0.6023, 0.1911, 0.7503, 0.7809, 0.74, 0.7996, 0.7234, 0.7884, 0.7373, 0.7722, 0.6657, 0.7474, 0.6666, 0.7191, 0.6865, 0.7192, 0.6844, 0.7474, 0.6331, 0.1658, 0.6524, 0.15, 0.66, 0.1576, 0.6442, 0.1769, 0.6613, 0.7746, 0.6657, 0.7474, 0.6844, 0.7474, 0.6782, 0.7747, 0.6161, 0.1797, 0.6331, 0.1658, 0.6442, 0.1769, 0.6303, 0.1938, 0.6537, 0.7999, 0.6613, 0.7746, 0.6782, 0.7747, 0.668, 0.7999, 0.6023, 0.1911, 0.6161, 0.1797, 0.6303, 0.1938, 0.6189, 0.2077, 0.7373, 0.7722, 0.7234, 0.7884, 0.7092, 0.7743, 0.7261, 0.7611, 0.6491, 0.6395, 0.6373, 0.618, 0.6542, 0.6181, 0.6679, 0.6395, 0.7531, 0.7534, 0.7373, 0.7722, 0.7261, 0.7611, 0.7454, 0.7457, 0.6582, 0.6641, 0.6491, 0.6395, 0.6679, 0.6395, 0.6781, 0.6642, 0.7703, 0.7328, 0.7531, 0.7534, 0.7454, 0.7457, 0.7664, 0.7289, 0.6641, 0.691, 0.6582, 0.6641, 0.6781, 0.6642, 0.6844, 0.6911, 0.6733, 0.1328, 0.6951, 0.1149, 0.6772, 0.1367, 0.7881, 0.7111, 0.7703, 0.7328, 0.7664, 0.7289, 0.6666, 0.7191, 0.6641, 0.691, 0.6844, 0.6911, 0.6865, 0.7192, 0.6524, 0.15, 0.6733, 0.1328, 0.6772, 0.1367, 0.66, 0.1576, 0.7454, 0.7457, 0.7261, 0.7611, 0.7174, 0.748, 0.7394, 0.7367, 0.7985, 0.07191, 0.8037, 0.04611, 0.8254, 0.04387, 0.8215, 0.06953, 0.7664, 0.7289, 0.7454, 0.7457, 0.7394, 0.7367, 0.7633, 0.7243, 0.7967, 0.09942, 0.7985, 0.07191, 0.8215, 0.06953, 0.8202, 0.09699, 0.6772, 0.1367, 0.6951, 0.1149, 0.6818, 0.1397, 0.7881, 0.7111, 0.7664, 0.7289, 0.7633, 0.7243, 0.7985, 0.1276, 0.7967, 0.09942, 0.8202, 0.09699, 0.8215, 0.1252, 0.66, 0.1576, 0.6772, 0.1367, 0.6818, 0.1397, 0.669, 0.1636, 0.8037, 0.1553, 0.7985, 0.1276, 0.8215, 0.1252, 0.8254, 0.1531, 0.6442, 0.1769, 0.66, 0.1576, 0.669, 0.1636, 0.6573, 0.1857, 0.8122, 0.1816, 0.8037, 0.1553, 0.8254, 0.1531, 0.8317, 0.1796, 0.6303, 0.1938, 0.6442, 0.1769, 0.6573, 0.1857, 0.6469, 0.205, 0.8236, 0.2053, 0.8122, 0.1816, 0.8317, 0.1796, 0.8402, 0.2036, 0.6189, 0.2077, 0.6303, 0.1938, 0.6469, 0.205, 0.6385, 0.2208, 0.7261, 0.7611, 0.7092, 0.7743, 0.6981, 0.7577, 0.7174, 0.748, 0.8037, 0.04611, 0.8122, 0.02302, 0.8317, 0.021, 0.8254, 0.04387, 0.6573, 0.1857, 0.669, 0.1636, 0.679, 0.1678, 0.6718, 0.1917, 0.8317, 0.1796, 0.8254, 0.1531, 0.8495, 0.1515, 0.8534, 0.1782, 0.6469, 0.205, 0.6573, 0.1857, 0.6718, 0.1917, 0.6654, 0.2126, 0.8402, 0.2036, 0.8317, 0.1796, 0.8534, 0.1782, 0.8587, 0.2024, 0.6385, 0.2208, 0.6469, 0.205, 0.6654, 0.2126, 0.6602, 0.2298, 0.7174, 0.748, 0.6981, 0.7577, 0.6904, 0.7392, 0.7114, 0.7335, 0.8254, 0.04387, 0.8317, 0.021, 0.8534, 0.01961, 0.8495, 0.04232, 0.7394, 0.7367, 0.7174, 0.748, 0.7114, 0.7335, 0.7353, 0.7267, 0.8215, 0.06953, 0.8254, 0.04387, 0.8495, 0.04232, 0.8471, 0.06788, 0.7633, 0.7243, 0.7394, 0.7367, 0.7353, 0.7267, 0.7612, 0.7192, 0.8202, 0.09699, 0.8215, 0.06953, 0.8471, 0.06788, 0.8463, 0.09531, 0.6818, 0.1397, 0.6951, 0.1149, 0.6869, 0.1419, 0.7881, 0.7111, 0.7633, 0.7243, 0.7612, 0.7192, 0.8215, 0.1252, 0.8202, 0.09699, 0.8463, 0.09531, 0.8471, 0.1236, 0.669, 0.1636, 0.6818, 0.1397, 0.6869, 0.1419, 0.679, 0.1678, 0.8254, 0.1531, 0.8215, 0.1252, 0.8471, 0.1236, 0.8495, 0.1515])
me_cone.materials.append(mat_material_001)
me_cone.update()

# ---- objects
ob_cone = bpy.data.objects.new('Cone', me_cone)

# ---- transforms, parenting, visibility, modifiers, constraints
ob_cone.location = (0.0, 0.0, 0.0)
ob_cone.scale = (0.7, 0.7, 0.8)

# ---- collection membership
col_collection.objects.link(ob_cone)

# ---- scene / render settings (as saved in the file)
scene.frame_start = 1; scene.frame_end = 250; scene.frame_set(1)
scene.render.engine = 'BLENDER_EEVEE_NEXT'
scene.cycles.sampling_pattern = 'TABULATED_SOBOL'
scene.view_settings.view_transform = 'Filmic'
bpy.context.view_layer.update()

# ---- added for rendering (the .blend has no active camera and no usable light): camera, sun
cam_auto = bpy.data.cameras.new('AutoCamera')
cam_auto.lens = 50.0
cam_auto.sensor_width = 36.0
cam_auto.clip_end = 1000.0
ob_auto_camera = bpy.data.objects.new('AutoCamera', cam_auto)
scene.collection.objects.link(ob_auto_camera)
ob_auto_camera.location = (3.04915, -3.656, 1.45402)
ob_auto_camera.rotation_euler = (1.09748, -7.21219e-08, 0.694738)
scene.camera = ob_auto_camera
light_auto_sun = bpy.data.lights.new('AutoSun', 'SUN')
light_auto_sun.energy = 3.0
light_auto_sun.angle = 0.0523599
ob_auto_sun = bpy.data.objects.new('AutoSun', light_auto_sun)
scene.collection.objects.link(ob_auto_sun)
ob_auto_sun.rotation_euler = (0.872665, 0.174533, 0.523599)
bpy.context.view_layer.update()
